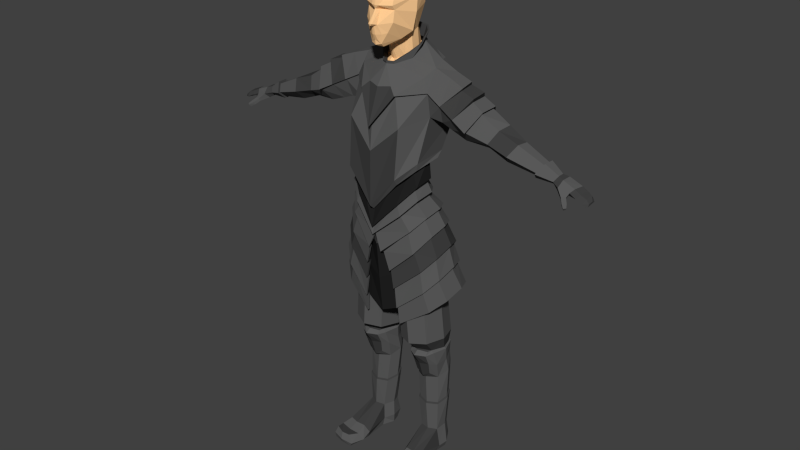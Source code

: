 # Source: Knight_Rig.blend  (saved by Blender 2.71.0; exported with 4.5.12 LTS)
import bpy
from mathutils import Matrix  # noqa: F401  (used for matrix-valued properties, if any)

bpy.ops.wm.read_factory_settings(use_empty=True)
scene = bpy.context.scene
scene.name = 'Scene'

# ---- collections
col_collection_1 = bpy.data.collections.new('Collection 1'); scene.collection.children.link(col_collection_1)

# ---- materials (node trees are filled in below, after node groups)
mat_armor_gray = bpy.data.materials.new('Armor_Gray')
mat_armor_gray.alpha_threshold = 0.0
mat_armor_gray.roughness = 0.5
mat_armor_gray.line_color = (0.0, 0.0, 0.0, 1.0)
mat_blackish = bpy.data.materials.new('Blackish')
mat_blackish.alpha_threshold = 0.0
mat_blackish.roughness = 0.5
mat_blackish.line_color = (0.0, 0.0, 0.0, 1.0)
mat_tan = bpy.data.materials.new('Tan')
mat_tan.alpha_threshold = 0.0
mat_tan.roughness = 0.5
mat_tan.line_color = (0.0, 0.0, 0.0, 1.0)
mat_dark_gray = bpy.data.materials.new('Dark_Gray')
mat_dark_gray.alpha_threshold = 0.0
mat_dark_gray.roughness = 0.5
mat_dark_gray.line_color = (0.0, 0.0, 0.0, 1.0)

# ---- material node trees
mat_armor_gray.use_nodes = True; mat_armor_gray.node_tree.nodes.clear()
_N = mat_armor_gray.node_tree.nodes; _L = mat_armor_gray.node_tree.links
n0 = _N.new('ShaderNodeOutputMaterial'); n0.name = 'Material Output'; n0.location = (300, 300)
n1 = _N.new('ShaderNodeBsdfDiffuse'); n1.name = 'Diffuse BSDF'; n1.location = (10, 300)
n1.inputs[0].default_value = (0.1025, 0.1025, 0.1025, 1.0)
_L.new(n1.outputs[0], n0.inputs[0])
n0.is_active_output = True
mat_blackish.use_nodes = True; mat_blackish.node_tree.nodes.clear()
_N = mat_blackish.node_tree.nodes; _L = mat_blackish.node_tree.links
n0 = _N.new('ShaderNodeOutputMaterial'); n0.name = 'Material Output'; n0.location = (300, 300)
n1 = _N.new('ShaderNodeBsdfDiffuse'); n1.name = 'Diffuse BSDF'; n1.location = (10, 300)
n1.inputs[0].default_value = (0.01599, 0.01599, 0.01599, 1.0)
_L.new(n1.outputs[0], n0.inputs[0])
n0.is_active_output = True
mat_tan.use_nodes = True; mat_tan.node_tree.nodes.clear()
_N = mat_tan.node_tree.nodes; _L = mat_tan.node_tree.links
n0 = _N.new('ShaderNodeOutputMaterial'); n0.name = 'Material Output'; n0.location = (300, 300)
n1 = _N.new('ShaderNodeBsdfDiffuse'); n1.name = 'Diffuse BSDF'; n1.location = (10, 300)
n1.inputs[0].default_value = (1.0, 0.6105, 0.2961, 1.0)
_L.new(n1.outputs[0], n0.inputs[0])
n0.is_active_output = True
mat_dark_gray.use_nodes = True; mat_dark_gray.node_tree.nodes.clear()
_N = mat_dark_gray.node_tree.nodes; _L = mat_dark_gray.node_tree.links
n0 = _N.new('ShaderNodeOutputMaterial'); n0.name = 'Material Output'; n0.location = (300, 300)
n1 = _N.new('ShaderNodeBsdfDiffuse'); n1.name = 'Diffuse BSDF'; n1.location = (10, 300)
n1.inputs[0].default_value = (0.05222, 0.05222, 0.05222, 1.0)
_L.new(n1.outputs[0], n0.inputs[0])
n0.is_active_output = True

# ---- world
world_world = bpy.data.worlds.new('World'); scene.world = world_world
world_world.color = (0.05088, 0.05088, 0.05088)
world_world.use_sun_shadow = False
world_world.sun_shadow_jitter_overblur = 0.0
world_world.cycles.sampling_method = 'MANUAL'
world_world.cycles.sample_map_resolution = 256

# ---- meshes
me_cube_001 = bpy.data.meshes.new('Cube.001')
me_cube_001.from_pydata([(-0.01159, -0.01842, 1.749), (-0.05866, 0.01916, 1.762), (-0.05866, 0.05355, 1.778), (-0.03634, 0.09214, 1.796), (-0.06041, -0.09686, 1.909), (-0.01976, -0.02974, 1.813), (-0.05866, 0.009592, 1.846), (-0.05866, 0.04399, 1.862), (-0.03634, 0.07181, 1.875), (-0.07647, 0.008337, 2.047), (-0.05407, -0.06904, 2.036), (-0.05902, -0.09866, 1.97), (-0.05964, -0.0876, 1.952), (-0.01997, -0.1016, 1.815), (-0.08328, -0.01322, 1.866), (-0.09382, -0.006123, 1.935), (-0.06782, 0.07438, 1.949), (-0.03512, 0.0003705, 1.756), (-0.03956, -0.0024, 1.834), (-0.05523, -0.04507, 1.838), (-0.02169, -0.1157, 1.828), (-0.04319, -0.1062, 1.87), (-0.02719, -0.1201, 1.865), (-0.01567, -0.1314, 1.901), (-0.007107, -0.1521, 1.906), (-0.003472, -0.1207, 1.955), (-0.01201, -0.1063, 1.953), (-0.01409, -0.124, 1.969), (-0.02342, -0.1025, 2.027), (-0.06118, 0.0695, 2.016), (-0.0456, 0.006272, 2.079), (-0.03789, -0.07404, 2.056), (-0.0919, 0.001875, 1.996), (-0.04086, 0.07572, 2.034), (-0.07299, 0.06808, 1.99), (-0.003155, -0.1514, 1.9), (-0.004704, -0.1359, 1.894), (-0.006257, -0.1319, 1.864), (-0.01116, -0.1235, 1.843), (-0.01953, -0.05632, 1.706), (-0.09328, 0.002345, 1.719), (-0.09328, 0.05604, 1.735), (-0.05832, 0.1163, 1.753), (-0.05641, -0.02699, 1.713), (-0.1065, -0.1332, 1.306), (-0.1883, 0.007752, 1.393), (-0.1257, 0.06143, 1.365), (-0.1544, -0.07183, 1.357), (-0.1133, -0.135, 1.53), (-0.1956, 0.09546, 1.54), (-0.1196, 0.1413, 1.611), (-0.1652, -0.01315, 1.554), (-0.1095, -0.1518, 1.331), (-0.1601, -0.0781, 1.386), (-0.1286, 0.09118, 1.392), (-0.1934, 0.02423, 1.421), (-0.07601, -0.1039, 1.636), (-0.1706, 0.1238, 1.661), (-0.08726, 0.1549, 1.707), (-0.1626, -0.02454, 1.648), (-0.327, -0.004648, 1.503), (-0.3292, 0.07421, 1.511), (-0.05148, 0.07533, 1.339), (-0.04889, 0.1709, 1.625), (-0.05293, 0.1062, 1.366), (-0.05203, 0.1585, 1.732), (-0.07819, -0.1144, 1.643), (-0.1718, 0.1317, 1.667), (-0.08945, 0.1575, 1.714), (-0.1658, -0.03174, 1.651), (-0.2178, 0.07767, 1.718), (-0.2298, 0.01963, 1.711), (-0.05407, 0.1638, 1.74), (-0.04927, -0.09903, 1.671), (-0.1351, 0.1135, 1.745), (-0.08677, 0.1237, 1.764), (-0.144, -0.02241, 1.705), (-0.1464, 0.08291, 1.747), (-0.1611, 0.02408, 1.733), (-0.04509, 0.1237, 1.791), (-0.02582, -0.05101, 1.738), (-0.06603, 0.004701, 1.754), (-0.06689, 0.04587, 1.777), (-0.06239, 0.08325, 1.804), (-0.04047, 0.1091, 1.811), (-0.02568, -0.05307, 1.744), (-0.06381, -0.007593, 1.779), (-0.08673, 0.0384, 1.808), (-0.07551, 0.09125, 1.842), (-0.04909, 0.1175, 1.852), (-0.02277, -0.04857, 1.748), (-0.0588, -0.005408, 1.78), (-0.08044, 0.03811, 1.808), (-0.06984, 0.08803, 1.84), (-0.04615, 0.1126, 1.849), (-0.01821, -0.03549, 1.73), (-0.04617, -0.002111, 1.755), (-0.06297, 0.0303, 1.777), (-0.05591, 0.07082, 1.802), (-0.04146, 0.09876, 1.809), (-0.364, 0.1035, 1.572), (-0.3885, 0.07084, 1.618), (-0.387, 0.001665, 1.615), (-0.3518, -0.04367, 1.549), (-0.3667, 0.1114, 1.577), (-0.3936, 0.07548, 1.627), (-0.3921, -0.0006312, 1.624), (-0.3533, -0.05501, 1.552), (-0.09159, -0.1162, 1.329), (-0.1571, -0.003412, 1.398), (-0.107, 0.03953, 1.376), (-0.1245, -0.0651, 1.366), (-0.04758, 0.05065, 1.356), (-0.0928, -0.1231, 1.209), (-0.1641, -0.0002685, 1.304), (-0.1095, 0.06386, 1.285), (-0.1584, -0.07826, 1.288), (-0.04486, 0.08859, 1.265), (-0.08358, -0.1077, 1.22), (-0.1423, -0.002932, 1.298), (-0.09737, 0.05178, 1.282), (-0.1376, -0.06947, 1.285), (-0.04409, 0.07288, 1.265), (-0.1073, -0.1181, 1.169), (-0.166, 0.004286, 1.246), (-0.121, 0.06819, 1.231), (-0.1613, -0.07342, 1.234), (-0.06777, 0.09283, 1.214), (-0.09247, -0.1032, 1.17), (-0.1419, 0.002976, 1.235), (-0.1041, 0.0584, 1.222), (-0.1379, -0.06442, 1.225), (-0.05924, 0.07977, 1.208), (-0.06911, -0.1021, 0.8374), (-0.217, 0.05243, 1.007), (-0.06445, 0.1766, 0.8904), (-0.2143, -0.02791, 0.9834), (-0.1715, -0.07058, 0.9291), (-0.1495, 0.1605, 0.9439), (-0.189, 0.1208, 0.9882), (-0.1973, 0.1252, 0.9976), (-0.1677, 0.1025, 1.079), (-0.174, 0.1083, 1.087), (-0.1396, 0.09333, 1.145), (-0.1452, 0.1045, 1.154), (-0.08506, 0.1277, 1.139), (-0.08863, 0.1213, 1.13), (-0.1285, 0.1461, 1.052), (-0.1265, 0.1389, 1.046), (-0.1544, 0.1673, 0.9517), (-0.1792, -0.07819, 0.9336), (-0.1487, -0.08128, 1.012), (-0.153, -0.09383, 1.01), (-0.128, -0.09165, 1.093), (-0.1395, -0.09699, 1.103), (-0.184, -0.04665, 1.158), (-0.1734, -0.04727, 1.148), (-0.2055, -0.04012, 1.083), (-0.196, -0.03915, 1.075), (-0.2247, -0.03284, 0.9913), (-0.03572, 0.14, 1.12), (-0.03694, 0.131, 1.11), (-0.05521, 0.1604, 1.008), (-0.05776, 0.1534, 0.9999), (-0.06436, 0.1843, 0.8958), (-0.2275, 0.05258, 1.016), (-0.1999, 0.03709, 1.094), (-0.2095, 0.03612, 1.102), (-0.1774, 0.02988, 1.158), (-0.1846, 0.03489, 1.169), (-0.07036, -0.1117, 0.8361), (-0.05503, -0.1082, 0.9141), (-0.05723, -0.1203, 0.9156), (-0.03552, -0.1279, 0.9979), (-0.02967, -0.1404, 1.001), (-0.07787, -0.09338, 0.7481), (-0.2316, 0.05509, 0.9164), (-0.07451, 0.1957, 0.8102), (-0.2265, -0.02614, 0.8913), (-0.1819, -0.06647, 0.8374), (-0.1616, 0.1744, 0.8599), (-0.2028, 0.1287, 0.9013), (-0.2114, 0.1326, 0.9104), (-0.1668, 0.1809, 0.8677), (-0.1898, -0.07486, 0.8413), (-0.2372, -0.03198, 0.8986), (-0.07461, 0.2033, 0.816), (-0.2425, 0.05446, 0.9253), (-0.07908, -0.1034, 0.7464), (-0.08349, -0.08123, 0.6707), (-0.2517, 0.07933, 0.8174), (-0.08362, 0.2035, 0.7221), (-0.2465, -0.00288, 0.7951), (-0.1971, -0.04732, 0.7474), (-0.1754, 0.1883, 0.7637), (-0.2208, 0.1487, 0.8025), (-0.2303, 0.1533, 0.8105), (-0.1812, 0.1954, 0.7707), (-0.2055, -0.05497, 0.7508), (-0.2579, -0.007732, 0.8015), (-0.08421, 0.2114, 0.7275), (-0.2634, 0.07967, 0.8252), (-0.08462, -0.09103, 0.6692), (-0.07683, -0.08816, 0.7531), (-0.07935, -0.09574, 0.7526), (-0.0685, -0.09299, 0.8417), (-0.06753, -0.1021, 0.8451), (-0.05443, -0.09815, 0.9217), (-0.05678, -0.1105, 0.9237), (-0.03284, -0.1196, 1.005), (-0.02814, -0.1337, 1.008), (-0.06119, 0.1663, 0.8974), (-0.033, 0.1258, 1.123), (-0.03369, 0.1207, 1.117), (-0.05196, 0.1501, 1.015), (-0.0545, 0.1431, 1.007), (-0.06111, 0.174, 0.9029), (-0.07141, 0.1859, 0.8182), (-0.07148, 0.1933, 0.8238), (-0.108, -0.07431, 0.7499), (-0.06624, -0.08012, 1.229), (-0.2241, -0.03132, 0.8004), (-0.1269, -0.04536, 1.235), (-0.2425, 0.09687, 0.8434), (-0.1269, 0.008613, 1.246), (-0.108, 0.1666, 0.8326), (-0.06624, 0.04797, 1.243), (-0.08018, -0.09075, 1.069), (-0.09411, -0.08344, 0.9097), (-0.1654, -0.04925, 1.092), (-0.2028, -0.03382, 0.9525), (-0.1654, 0.04077, 1.112), (-0.1998, 0.07266, 0.9776), (-0.08018, 0.09689, 1.106), (-0.09411, 0.1389, 0.9694), (0.08679, 0.1236, 1.011), (0.02328, 0.09298, 0.9845), (-0.003022, 0.01914, 0.9735), (0.02328, -0.05471, 0.9845), (0.08679, -0.08529, 1.011), (0.1503, -0.05471, 1.038), (0.1766, 0.01914, 1.049), (0.1503, 0.09298, 1.038), (0.1293, 0.1404, 0.5249), (0.08097, 0.1167, 0.5261), (0.06096, 0.05979, 0.5295), (0.08097, 0.002835, 0.5331), (0.1293, -0.02074, 0.5347), (0.1776, 0.002863, 0.5335), (0.1976, 0.05983, 0.5301), (0.1776, 0.1168, 0.5265), (0.1199, 0.1547, 0.5737), (0.1851, 0.1209, 0.582), (0.2121, 0.03937, 0.5881), (0.1851, -0.04218, 0.5883), (0.1199, -0.07597, 0.5826), (0.0547, -0.04221, 0.5742), (0.02769, 0.03933, 0.5682), (0.0547, 0.1209, 0.5679), (0.1293, 0.1464, 0.4395), (0.07755, 0.129, 0.4294), (0.05612, 0.08704, 0.4052), (0.07755, 0.04497, 0.3812), (0.1293, 0.02747, 0.3713), (0.181, 0.04479, 0.3815), (0.2024, 0.08679, 0.4056), (0.181, 0.1289, 0.4297), (0.1909, 0.02383, 0.4575), (0.2, 0.07331, 0.4679), (0.05854, 0.07341, 0.4674), (0.1793, 0.1228, 0.4781), (0.1293, 0.1434, 0.4822), (0.06761, 0.0239, 0.4571), (0.07926, 0.1229, 0.4777), (0.08975, -0.02625, 0.514), (0.1293, -0.05209, 0.5189), (0.1687, -0.02618, 0.5142), (0.09653, 0.01021, 0.4106), (0.1293, 0.00597, 0.3901), (0.1621, 0.01013, 0.4106), (0.17, -0.007704, 0.468), (0.08871, -0.004093, 0.467), (0.1293, -0.01637, 0.4616), (0.1721, 0.1217, 0.1164), (0.1872, 0.08952, 0.121), (0.1815, 0.0429, 0.1137), (0.1458, 0.02405, 0.1155), (0.1067, 0.03396, 0.1134), (0.08599, 0.07593, 0.1169), (0.09731, 0.1128, 0.1162), (0.133, 0.1318, 0.116), (0.133, 0.1318, 0.007212), (0.09731, 0.1128, 0.007398), (0.08599, 0.07593, 0.008105), (0.09815, 0.01395, 0.01919), (0.1474, 0.01076, -0.003713), (0.1831, 0.0296, 0.003407), (0.1917, 0.08854, 0.00847), (0.1721, 0.1217, 0.007656), (0.1389, 0.08223, -0.002926), (0.1594, -0.0904, 0.06524), (0.1206, -0.08657, 0.06358), (0.1954, -0.08108, 0.06677), (0.1575, -0.07382, -0.003022), (0.1104, -0.071, -0.001243), (0.2026, -0.06005, -0.001095), (0.1641, -0.1292, 0.04602), (0.118, -0.128, 0.04403), (0.2141, -0.1186, 0.04769), (0.1627, -0.1179, 0.006331), (0.1063, -0.1189, 0.007544), (0.2178, -0.1056, 0.007645), (0.1724, -0.17, 0.05051), (0.1384, -0.1667, 0.04961), (0.207, -0.1581, 0.05736), (0.1696, -0.1761, 0.003646), (0.1229, -0.1758, 0.003466), (0.215, -0.1648, 0.003569), (0.09243, 0.1277, 0.04526), (0.2012, 0.08684, 0.0339), (0.1947, 0.04516, 0.03122), (0.08077, 0.07192, 0.0493), (0.1311, 0.1477, 0.05416), (0.1702, 0.1377, 0.04056), (0.1032, 0.03077, 0.04267), (0.2105, -0.0676, 0.01838), (0.09852, -0.07645, 0.03185), (0.2257, -0.1176, 0.02407), (0.09454, -0.1208, 0.01884), (0.1671, -0.1838, 0.0244), (0.2163, -0.17, 0.02752), (0.1125, -0.1795, 0.02133), (0.183, 0.1234, 0.5272), (0.1865, 0.002493, 0.5222), (0.2053, 0.06428, 0.5249), (0.07549, 0.1236, 0.5254), (0.05323, 0.06452, 0.5233), (0.1293, 0.148, 0.5267), (0.0714, 0.00349, 0.5182), (0.2002, 0.08861, 0.2635), (0.1803, 0.129, 0.2741), (0.1379, 0.0207, 0.2419), (0.0655, 0.08135, 0.2611), (0.1854, 0.04039, 0.2464), (0.08332, 0.1243, 0.2738), (0.08843, 0.03562, 0.2461), (0.1309, 0.144, 0.2792), (0.131, 0.1395, 0.2847), (0.1953, 0.08813, 0.2694), (0.1768, 0.1256, 0.2798), (0.1372, 0.02566, 0.2489), (0.07026, 0.08172, 0.2672), (0.1814, 0.04377, 0.2533), (0.08688, 0.1214, 0.2795), (0.0914, 0.03956, 0.253), (0.1691, -0.01529, 0.5309), (0.08938, -0.01534, 0.5307), (0.1293, -0.02972, 0.5339), (-0.2295, 0.07644, 1.539), (-0.2605, 0.07644, 1.526), (-0.2368, 0.1249, 1.637), (-0.3017, 0.1182, 1.607), (-0.2995, 0.1103, 1.602), (-0.2351, 0.117, 1.631), (-0.2908, -0.04726, 1.585), (-0.2283, -0.0395, 1.618), (-0.2257, -0.03228, 1.615), (-0.2888, -0.04002, 1.582), (-0.3452, 0.006376, 1.662), (-0.2919, 0.01328, 1.688), (-0.3423, 0.07646, 1.667), (-0.2844, 0.07734, 1.694), (-0.2623, -0.007139, 1.528), (-0.2189, -0.006652, 1.545), (-0.2895, 0.01218, 1.679), (-0.2843, 0.07684, 1.684), (-0.3443, 0.005341, 1.65), (-0.3434, 0.0761, 1.653), (-0.6907, 0.01005, 1.441), (-0.7034, 0.02641, 1.461), (-0.7039, 0.05137, 1.462), (-0.6951, 0.06316, 1.449), (-0.6861, 0.05259, 1.431), (-0.6852, 0.02413, 1.428), (-0.4991, 0.01036, 1.462), (-0.4918, 0.06507, 1.461), (-0.5242, 0.08225, 1.507), (-0.5459, 0.0559, 1.536), (-0.5409, 0.00856, 1.538), (-0.5157, -0.02499, 1.496), (-0.4314, -0.02212, 1.521), (-0.4568, 0.01058, 1.569), (-0.465, 0.06737, 1.576), (-0.4402, 0.08404, 1.538), (-0.4142, 0.06291, 1.492), (-0.4182, 0.01281, 1.493), (-0.7199, -0.005388, 1.433), (-0.7251, 0.01855, 1.455), (-0.7275, 0.05804, 1.456), (-0.7136, 0.07178, 1.437), (-0.7043, 0.06143, 1.421), (-0.7069, 0.0122, 1.416), (-0.7637, 0.00178, 1.423), (-0.7751, 0.01668, 1.436), (-0.7834, 0.05446, 1.437), (-0.7796, 0.06707, 1.428), (-0.7662, 0.05535, 1.409), (-0.7553, 0.01242, 1.408), (-0.743, -0.01917, 1.409), (-0.7391, -0.01302, 1.399), (-0.7596, -0.01204, 1.411), (-0.7565, -0.007979, 1.401), (-0.772, -0.04845, 1.385), (-0.769, -0.04096, 1.375), (-0.7813, -0.04155, 1.387), (-0.7779, -0.03776, 1.379), (-0.7577, -0.03566, 1.395), (-0.7735, -0.02816, 1.397), (-0.7702, -0.02256, 1.388), (-0.7531, -0.02806, 1.385), (-0.787, 0.01021, 1.407), (-0.7966, 0.05624, 1.406), (-0.7923, -0.003918, 1.411), (-0.8022, 0.0129, 1.423), (-0.8055, 0.06193, 1.417), (-0.8081, 0.05069, 1.425), (-0.8138, 0.008237, 1.398), (-0.8187, 0.04952, 1.4), (-0.8171, -0.008859, 1.399), (-0.8257, 0.01217, 1.414), (-0.8265, 0.05357, 1.408), (-0.8268, 0.04404, 1.418), (-0.8326, 0.008631, 1.39), (-0.8344, 0.02751, 1.391), (-0.8389, 0.004058, 1.393), (-0.8389, 0.00824, 1.402), (-0.8388, 0.0439, 1.399), (-0.8394, 0.03042, 1.405), (-0.63, -0.002098, 1.46), (-0.6491, 0.05294, 1.487), (-0.6471, 0.02022, 1.487), (-0.6207, 0.01936, 1.44), (-0.6358, 0.06978, 1.469), (-0.6187, 0.05692, 1.441), (-0.6287, -0.01386, 1.46), (-0.6536, 0.0582, 1.496), (-0.651, 0.01535, 1.496), (-0.6166, 0.01416, 1.434), (-0.6363, 0.08021, 1.472), (-0.614, 0.06334, 1.436), (0.0, 0.1028, 1.801), (0.0, -0.0193, 1.744), (0.01159, -0.01842, 1.749), (0.05866, 0.01916, 1.762), (0.05866, 0.05355, 1.778), (0.03634, 0.09214, 1.796), (0.0, 0.08244, 1.88), (0.06041, -0.09686, 1.909), (0.0, -0.0401, 1.812), (0.01976, -0.02974, 1.813), (0.05866, 0.009592, 1.846), (0.05866, 0.04399, 1.862), (0.03634, 0.07181, 1.875), (0.0, 0.1054, 1.949), (0.07647, 0.008337, 2.047), (0.05407, -0.06904, 2.036), (0.05902, -0.09866, 1.97), (0.05964, -0.0876, 1.952), (0.0, -0.1069, 1.815), (0.01997, -0.1016, 1.815), (0.08328, -0.01322, 1.866), (0.09382, -0.006123, 1.935), (0.06782, 0.07438, 1.949), (0.03512, 0.0003705, 1.756), (0.03956, -0.0024, 1.834), (0.05523, -0.04507, 1.838), (0.0, -0.1224, 1.823), (0.02169, -0.1157, 1.828), (0.04319, -0.1062, 1.87), (0.02719, -0.1201, 1.865), (0.01567, -0.1314, 1.901), (0.0, -0.1525, 1.907), (0.007107, -0.1521, 1.906), (0.0, -0.123, 1.955), (0.003472, -0.1207, 1.955), (0.01201, -0.1063, 1.953), (0.0, -0.1263, 1.969), (0.01409, -0.124, 1.969), (0.0, -0.1049, 2.027), (0.02342, -0.1025, 2.027), (0.06118, 0.0695, 2.016), (0.0, 0.087, 2.044), (0.0, -0.08239, 2.067), (0.0, 0.01457, 2.096), (0.0456, 0.006272, 2.079), (0.03789, -0.07404, 2.056), (0.0919, 0.001875, 1.996), (0.04086, 0.07572, 2.034), (0.07299, 0.06808, 1.99), (0.003155, -0.1514, 1.9), (0.0, -0.1516, 1.899), (0.004704, -0.1359, 1.894), (0.0, -0.136, 1.893), (0.006257, -0.1319, 1.864), (0.0, -0.1323, 1.863), (0.0, -0.1244, 1.842), (0.01116, -0.1235, 1.843), (0.0, 0.1329, 1.758), (0.0, -0.05769, 1.701), (0.01953, -0.05632, 1.706), (0.09328, 0.002345, 1.719), (0.09328, 0.05604, 1.735), (0.05832, 0.1163, 1.753), (0.05641, -0.02699, 1.713), (0.1065, -0.1332, 1.306), (0.1883, 0.007752, 1.393), (0.1257, 0.06143, 1.365), (0.0, -0.1427, 1.18), (0.1544, -0.07183, 1.357), (0.0, 0.07808, 1.329), (0.1133, -0.135, 1.53), (0.1956, 0.09546, 1.54), (0.1196, 0.1413, 1.611), (0.0, -0.1598, 1.424), (0.1652, -0.01315, 1.554), (0.0, 0.1703, 1.633), (0.1095, -0.1518, 1.331), (0.1601, -0.0781, 1.386), (0.1286, 0.09118, 1.392), (0.0, 0.1101, 1.356), (0.1934, 0.02423, 1.421), (0.0, -0.1636, 1.199), (0.07601, -0.1039, 1.636), (0.1706, 0.1238, 1.661), (0.08726, 0.1549, 1.707), (0.0, -0.149, 1.521), (0.1626, -0.02454, 1.648), (0.0, 0.1584, 1.737), (0.327, -0.004648, 1.503), (0.3292, 0.07421, 1.511), (0.05148, 0.07533, 1.339), (0.04889, 0.1709, 1.625), (0.05293, 0.1062, 1.366), (0.05203, 0.1585, 1.732), (0.07819, -0.1144, 1.643), (0.1718, 0.1317, 1.667), (0.08945, 0.1575, 1.714), (0.0, -0.1678, 1.521), (0.1658, -0.03174, 1.651), (0.0, 0.1622, 1.749), (0.2178, 0.07767, 1.718), (0.2298, 0.01963, 1.711), (0.05407, 0.1638, 1.74), (0.04927, -0.09903, 1.671), (0.1351, 0.1135, 1.745), (0.08677, 0.1237, 1.764), (0.0, -0.1148, 1.664), (0.144, -0.02241, 1.705), (0.0, 0.1248, 1.799), (0.1464, 0.08291, 1.747), (0.1611, 0.02408, 1.733), (0.04509, 0.1237, 1.791), (0.0, -0.06323, 1.738), (0.02582, -0.05101, 1.738), (0.06603, 0.004701, 1.754), (0.06689, 0.04587, 1.777), (0.06239, 0.08325, 1.804), (0.04047, 0.1091, 1.811), (0.0, 0.1103, 1.817), (0.0, -0.06581, 1.745), (0.02568, -0.05307, 1.744), (0.06381, -0.007593, 1.779), (0.08673, 0.0384, 1.808), (0.07551, 0.09125, 1.842), (0.04909, 0.1175, 1.852), (0.0, 0.1232, 1.854), (0.0, -0.06049, 1.749), (0.02277, -0.04857, 1.748), (0.0588, -0.005408, 1.78), (0.08044, 0.03811, 1.808), (0.06984, 0.08803, 1.84), (0.04615, 0.1126, 1.849), (0.0, 0.1182, 1.851), (0.0, -0.04467, 1.73), (0.01821, -0.03549, 1.73), (0.04617, -0.002111, 1.755), (0.06297, 0.0303, 1.777), (0.05591, 0.07082, 1.802), (0.04146, 0.09876, 1.809), (0.0, 0.104, 1.811), (0.364, 0.1035, 1.572), (0.3885, 0.07084, 1.618), (0.387, 0.001665, 1.615), (0.3518, -0.04367, 1.549), (0.3667, 0.1114, 1.577), (0.3936, 0.07548, 1.627), (0.3921, -0.0006312, 1.624), (0.3533, -0.05501, 1.552), (0.09159, -0.1162, 1.329), (0.1571, -0.003412, 1.398), (0.107, 0.03953, 1.376), (0.0, -0.1238, 1.228), (0.1245, -0.0651, 1.366), (0.0, 0.05285, 1.348), (0.04758, 0.05065, 1.356), (0.0928, -0.1231, 1.209), (0.1641, -0.0002685, 1.304), (0.1095, 0.06386, 1.285), (0.0, -0.1552, 1.104), (0.1584, -0.07826, 1.288), (0.0, 0.103, 1.253), (0.04486, 0.08859, 1.265), (0.08358, -0.1077, 1.22), (0.1423, -0.002932, 1.298), (0.09737, 0.05178, 1.282), (0.0, -0.139, 1.107), (0.1376, -0.06947, 1.285), (0.0, 0.08417, 1.259), (0.04409, 0.07288, 1.265), (0.1073, -0.1181, 1.169), (0.166, 0.004286, 1.246), (0.121, 0.06819, 1.231), (0.0, -0.1525, 1.072), (0.1613, -0.07342, 1.234), (0.0, 0.1072, 1.208), (0.06777, 0.09283, 1.214), (0.09247, -0.1032, 1.17), (0.1419, 0.002976, 1.235), (0.1041, 0.0584, 1.222), (0.0, -0.1349, 1.075), (0.1379, -0.06442, 1.225), (0.0, 0.0913, 1.206), (0.05924, 0.07977, 1.208), (0.06911, -0.1021, 0.8374), (0.217, 0.05243, 1.007), (0.06445, 0.1766, 0.8904), (0.2143, -0.02791, 0.9834), (0.1715, -0.07058, 0.9291), (0.1495, 0.1605, 0.9439), (0.189, 0.1208, 0.9882), (0.1973, 0.1252, 0.9976), (0.1677, 0.1025, 1.079), (0.174, 0.1083, 1.087), (0.1396, 0.09333, 1.145), (0.1452, 0.1045, 1.154), (0.08506, 0.1277, 1.139), (0.08863, 0.1213, 1.13), (0.1285, 0.1461, 1.052), (0.1265, 0.1389, 1.046), (0.1544, 0.1673, 0.9517), (0.1792, -0.07819, 0.9336), (0.1487, -0.08128, 1.012), (0.153, -0.09383, 1.01), (0.128, -0.09165, 1.093), (0.1395, -0.09699, 1.103), (0.184, -0.04665, 1.158), (0.1734, -0.04727, 1.148), (0.2055, -0.04012, 1.083), (0.196, -0.03915, 1.075), (0.2247, -0.03284, 0.9913), (0.03572, 0.14, 1.12), (0.03694, 0.131, 1.11), (0.05521, 0.1604, 1.008), (0.05776, 0.1534, 0.9999), (0.06436, 0.1843, 0.8958), (0.2275, 0.05258, 1.016), (0.1999, 0.03709, 1.094), (0.2095, 0.03612, 1.102), (0.1774, 0.02988, 1.158), (0.1846, 0.03489, 1.169), (0.07036, -0.1117, 0.8361), (0.05503, -0.1082, 0.9141), (0.05723, -0.1203, 0.9156), (0.03552, -0.1279, 0.9979), (0.02967, -0.1404, 1.001), (0.07787, -0.09338, 0.7481), (0.2316, 0.05509, 0.9164), (0.07451, 0.1957, 0.8102), (0.2265, -0.02614, 0.8913), (0.1819, -0.06647, 0.8374), (0.1616, 0.1744, 0.8599), (0.2028, 0.1287, 0.9013), (0.2114, 0.1326, 0.9104), (0.1668, 0.1809, 0.8677), (0.1898, -0.07486, 0.8413), (0.2372, -0.03198, 0.8986), (0.07461, 0.2033, 0.816), (0.2425, 0.05446, 0.9253), (0.07908, -0.1034, 0.7464), (0.08349, -0.08123, 0.6707), (0.2517, 0.07933, 0.8174), (0.08362, 0.2035, 0.7221), (0.2465, -0.00288, 0.7951), (0.1971, -0.04732, 0.7474), (0.1754, 0.1883, 0.7637), (0.2208, 0.1487, 0.8025), (0.2303, 0.1533, 0.8105), (0.1812, 0.1954, 0.7707), (0.2055, -0.05497, 0.7508), (0.2579, -0.007732, 0.8015), (0.08421, 0.2114, 0.7275), (0.2634, 0.07967, 0.8252), (0.08462, -0.09103, 0.6692), (0.07683, -0.08816, 0.7531), (0.07935, -0.09574, 0.7526), (0.0685, -0.09299, 0.8417), (0.06753, -0.1021, 0.8451), (0.05443, -0.09815, 0.9217), (0.05678, -0.1105, 0.9237), (0.03284, -0.1196, 1.005), (0.02814, -0.1337, 1.008), (0.0, -0.1253, 1.073), (0.06119, 0.1663, 0.8974), (0.033, 0.1258, 1.123), (0.03369, 0.1207, 1.117), (0.05196, 0.1501, 1.015), (0.0545, 0.1431, 1.007), (0.06111, 0.174, 0.9029), (0.07141, 0.1859, 0.8182), (0.07148, 0.1933, 0.8238), (0.0, 0.08333, 1.2), (0.0, 0.2035, 0.7916), (0.0, 0.07444, 1.213), (0.0, -0.09585, 0.7067), (0.0, -0.1178, 1.18), (0.108, -0.07431, 0.7499), (0.06624, -0.08012, 1.229), (0.2241, -0.03132, 0.8004), (0.1269, -0.04536, 1.235), (0.2425, 0.09687, 0.8434), (0.1269, 0.008613, 1.246), (0.108, 0.1666, 0.8326), (0.06624, 0.04797, 1.243), (0.0, 0.1758, 0.9319), (0.0, 0.1311, 1.072), (0.0, -0.1284, 1.022), (0.0, -0.1137, 0.8646), (0.08018, -0.09075, 1.069), (0.09411, -0.08344, 0.9097), (0.1654, -0.04925, 1.092), (0.2028, -0.03382, 0.9525), (0.1654, 0.04077, 1.112), (0.1998, 0.07266, 0.9776), (0.08018, 0.09689, 1.106), (0.09411, 0.1389, 0.9694), (-0.08679, 0.1236, 1.011), (-0.02328, 0.09298, 0.9845), (0.003022, 0.01914, 0.9735), (-0.02328, -0.05471, 0.9845), (-0.08679, -0.08529, 1.011), (-0.1503, -0.05471, 1.038), (-0.1766, 0.01914, 1.049), (-0.1503, 0.09298, 1.038), (-0.1293, 0.1404, 0.5249), (-0.08097, 0.1167, 0.5261), (-0.06096, 0.05979, 0.5295), (-0.08097, 0.002835, 0.5331), (-0.1293, -0.02074, 0.5347), (-0.1776, 0.002863, 0.5335), (-0.1976, 0.05983, 0.5301), (-0.1776, 0.1168, 0.5265), (-0.1199, 0.1547, 0.5737), (-0.1851, 0.1209, 0.582), (-0.2121, 0.03937, 0.5881), (-0.1851, -0.04218, 0.5883), (-0.1199, -0.07597, 0.5826), (-0.0547, -0.04221, 0.5742), (-0.02769, 0.03933, 0.5682), (-0.0547, 0.1209, 0.5679), (-0.1293, 0.1464, 0.4395), (-0.07755, 0.129, 0.4294), (-0.05612, 0.08704, 0.4052), (-0.07755, 0.04497, 0.3812), (-0.1293, 0.02747, 0.3713), (-0.181, 0.04479, 0.3815), (-0.2024, 0.08679, 0.4056), (-0.181, 0.1289, 0.4297), (-0.1909, 0.02383, 0.4575), (-0.2, 0.07331, 0.4679), (-0.05854, 0.07341, 0.4674), (-0.1793, 0.1228, 0.4781), (-0.1293, 0.1434, 0.4822), (-0.06761, 0.0239, 0.4571), (-0.07926, 0.1229, 0.4777), (-0.08975, -0.02625, 0.514), (-0.1293, -0.05209, 0.5189), (-0.1687, -0.02618, 0.5142), (-0.09653, 0.01021, 0.4106), (-0.1293, 0.00597, 0.3901), (-0.1621, 0.01013, 0.4106), (-0.17, -0.007704, 0.468), (-0.08871, -0.004093, 0.467), (-0.1293, -0.01637, 0.4616), (-0.1721, 0.1217, 0.1164), (-0.1872, 0.08952, 0.121), (-0.1815, 0.0429, 0.1137), (-0.1458, 0.02405, 0.1155), (-0.1067, 0.03396, 0.1134), (-0.08599, 0.07593, 0.1169), (-0.09731, 0.1128, 0.1162), (-0.133, 0.1318, 0.116), (-0.133, 0.1318, 0.007212), (-0.09731, 0.1128, 0.007398), (-0.08599, 0.07593, 0.008105), (-0.09815, 0.01395, 0.01919), (-0.1474, 0.01076, -0.003713), (-0.1831, 0.0296, 0.003407), (-0.1917, 0.08854, 0.00847), (-0.1721, 0.1217, 0.007656), (-0.1389, 0.08223, -0.002926), (-0.1594, -0.0904, 0.06524), (-0.1206, -0.08657, 0.06358), (-0.1954, -0.08108, 0.06677), (-0.1575, -0.07382, -0.003022), (-0.1104, -0.071, -0.001243), (-0.2026, -0.06005, -0.001095), (-0.1641, -0.1292, 0.04602), (-0.118, -0.128, 0.04403), (-0.2141, -0.1186, 0.04769), (-0.1627, -0.1179, 0.006331), (-0.1063, -0.1189, 0.007544), (-0.2178, -0.1056, 0.007645), (-0.1724, -0.17, 0.05051), (-0.1384, -0.1667, 0.04961), (-0.207, -0.1581, 0.05736), (-0.1696, -0.1761, 0.003646), (-0.1229, -0.1758, 0.003466), (-0.215, -0.1648, 0.003569), (-0.09243, 0.1277, 0.04526), (-0.2012, 0.08684, 0.0339), (-0.1947, 0.04516, 0.03122), (-0.08077, 0.07192, 0.0493), (-0.1311, 0.1477, 0.05416), (-0.1702, 0.1377, 0.04056), (-0.1032, 0.03077, 0.04267), (-0.2105, -0.0676, 0.01838), (-0.09852, -0.07645, 0.03185), (-0.2257, -0.1176, 0.02407), (-0.09454, -0.1208, 0.01884), (-0.1671, -0.1838, 0.0244), (-0.2163, -0.17, 0.02752), (-0.1125, -0.1795, 0.02133), (-0.183, 0.1234, 0.5272), (-0.1865, 0.002493, 0.5222), (-0.2053, 0.06428, 0.5249), (-0.07549, 0.1236, 0.5254), (-0.05323, 0.06452, 0.5233), (-0.1293, 0.148, 0.5267), (-0.0714, 0.00349, 0.5182), (-0.2002, 0.08861, 0.2635), (-0.1803, 0.129, 0.2741), (-0.1379, 0.0207, 0.2419), (-0.0655, 0.08135, 0.2611), (-0.1854, 0.04039, 0.2464), (-0.08332, 0.1243, 0.2738), (-0.08843, 0.03562, 0.2461), (-0.1309, 0.144, 0.2792), (-0.131, 0.1395, 0.2847), (-0.1953, 0.08813, 0.2694), (-0.1768, 0.1256, 0.2798), (-0.1372, 0.02566, 0.2489), (-0.07026, 0.08172, 0.2672), (-0.1814, 0.04377, 0.2533), (-0.08688, 0.1214, 0.2795), (-0.0914, 0.03956, 0.253), (-0.1691, -0.01529, 0.5309), (-0.08938, -0.01534, 0.5307), (-0.1293, -0.02972, 0.5339), (0.2295, 0.07644, 1.539), (0.2605, 0.07644, 1.526), (0.2368, 0.1249, 1.637), (0.3017, 0.1182, 1.607), (0.2995, 0.1103, 1.602), (0.2351, 0.117, 1.631), (0.2908, -0.04726, 1.585), (0.2283, -0.0395, 1.618), (0.2257, -0.03228, 1.615), (0.2888, -0.04002, 1.582), (0.3452, 0.006376, 1.662), (0.2919, 0.01328, 1.688), (0.3423, 0.07646, 1.667), (0.2844, 0.07734, 1.694), (0.2623, -0.007139, 1.528), (0.2189, -0.006652, 1.545), (0.2895, 0.01218, 1.679), (0.2843, 0.07684, 1.684), (0.3443, 0.005341, 1.65), (0.3434, 0.0761, 1.653), (0.6907, 0.01005, 1.441), (0.7034, 0.02641, 1.461), (0.7039, 0.05137, 1.462), (0.6951, 0.06316, 1.449), (0.6861, 0.05259, 1.431), (0.6852, 0.02413, 1.428), (0.4991, 0.01036, 1.462), (0.4918, 0.06507, 1.461), (0.5242, 0.08225, 1.507), (0.5459, 0.0559, 1.536), (0.5409, 0.00856, 1.538), (0.5157, -0.02499, 1.496), (0.4314, -0.02212, 1.521), (0.4568, 0.01058, 1.569), (0.465, 0.06737, 1.576), (0.4402, 0.08404, 1.538), (0.4142, 0.06291, 1.492), (0.4182, 0.01281, 1.493), (0.7199, -0.005388, 1.433), (0.7251, 0.01855, 1.455), (0.7275, 0.05804, 1.456), (0.7136, 0.07178, 1.437), (0.7043, 0.06143, 1.421), (0.7069, 0.0122, 1.416), (0.7637, 0.00178, 1.423), (0.7751, 0.01668, 1.436), (0.7834, 0.05446, 1.437), (0.7796, 0.06707, 1.428), (0.7662, 0.05535, 1.409), (0.7553, 0.01242, 1.408), (0.743, -0.01917, 1.409), (0.7391, -0.01302, 1.399), (0.7596, -0.01204, 1.411), (0.7565, -0.007979, 1.401), (0.772, -0.04845, 1.385), (0.769, -0.04096, 1.375), (0.7813, -0.04155, 1.387), (0.7779, -0.03776, 1.379), (0.7577, -0.03566, 1.395), (0.7735, -0.02816, 1.397), (0.7702, -0.02256, 1.388), (0.7531, -0.02806, 1.385), (0.787, 0.01021, 1.407), (0.7966, 0.05624, 1.406), (0.7923, -0.003918, 1.411), (0.8022, 0.0129, 1.423), (0.8055, 0.06193, 1.417), (0.8081, 0.05069, 1.425), (0.8138, 0.008237, 1.398), (0.8187, 0.04952, 1.4), (0.8171, -0.008859, 1.399), (0.8257, 0.01217, 1.414), (0.8265, 0.05357, 1.408), (0.8268, 0.04404, 1.418), (0.8326, 0.008631, 1.39), (0.8344, 0.02751, 1.391), (0.8389, 0.004058, 1.393), (0.8389, 0.00824, 1.402), (0.8388, 0.0439, 1.399), (0.8394, 0.03042, 1.405), (0.63, -0.002098, 1.46), (0.6491, 0.05294, 1.487), (0.6471, 0.02022, 1.487), (0.6207, 0.01936, 1.44), (0.6358, 0.06978, 1.469), (0.6187, 0.05692, 1.441), (0.6287, -0.01386, 1.46), (0.6536, 0.0582, 1.496), (0.651, 0.01535, 1.496), (0.6166, 0.01416, 1.434), (0.6363, 0.08021, 1.472), (0.614, 0.06334, 1.436)], [], [(450, 3, 8, 456), (3, 2, 7, 8), (2, 1, 6, 7), (17, 0, 5, 18), (0, 451, 458, 5), (8, 16, 463, 456), (7, 15, 16, 8), (6, 14, 15, 7), (18, 19, 14, 6), (458, 468, 13, 5), (12, 15, 14, 4), (5, 13, 19, 18), (1, 17, 18, 6), (4, 14, 19, 21), (20, 21, 19, 13), (476, 20, 13, 468), (20, 476, 505, 38), (23, 4, 21, 22), (24, 481, 483, 25), (26, 23, 24, 25), (12, 4, 23, 26), (483, 486, 27, 25), (11, 12, 26, 25, 27), (486, 488, 28, 27), (10, 11, 27, 28), (29, 34, 32, 9), (9, 10, 31, 30), (33, 29, 9, 30), (28, 31, 10), (488, 492, 31, 28), (30, 31, 492, 493), (491, 33, 30, 493), (34, 16, 15, 32), (32, 15, 12, 11), (10, 9, 32, 11), (481, 24, 35, 500), (36, 35, 24, 23), (500, 35, 36, 502), (37, 22, 38), (37, 38, 505, 504), (20, 38, 22, 21), (502, 36, 37, 504), (22, 37, 36, 23), (1, 40, 43, 17), (450, 507, 42, 3), (3, 42, 41, 2), (2, 41, 40, 1), (17, 43, 39, 0), (0, 39, 508, 451), (52, 48, 51, 53), (64, 63, 525, 529), (55, 49, 50, 54), (531, 523, 48, 52), (53, 51, 49, 55), (47, 53, 55, 45), (517, 531, 52, 44), (45, 55, 54, 46), (62, 64, 529, 519), (44, 52, 53, 47), (48, 56, 59, 51), (63, 65, 537, 525), (49, 57, 58, 50), (523, 535, 56, 48), (50, 58, 65, 63), (46, 54, 64, 62), (54, 50, 63, 64), (58, 68, 72, 65), (364, 107, 103, 367), (362, 100, 104, 361), (56, 66, 69, 59), (65, 72, 549, 537), (57, 67, 68, 58), (535, 547, 66, 56), (68, 75, 79, 72), (69, 76, 78, 71), (70, 71, 78, 77), (67, 70, 77, 74), (66, 73, 76, 69), (72, 79, 558, 549), (67, 74, 75, 68), (547, 556, 73, 66), (73, 556, 562, 80), (76, 73, 80, 81), (78, 76, 81, 82), (83, 77, 78, 82), (75, 74, 77, 83), (558, 79, 84, 568), (79, 75, 83, 84), (84, 89, 575, 568), (83, 88, 89, 84), (82, 87, 88, 83), (81, 86, 87, 82), (80, 85, 86, 81), (562, 569, 85, 80), (89, 94, 582, 575), (88, 93, 94, 89), (87, 92, 93, 88), (86, 91, 92, 87), (85, 90, 91, 86), (569, 576, 90, 85), (94, 99, 589, 582), (93, 98, 99, 94), (92, 97, 98, 93), (91, 96, 97, 92), (90, 95, 96, 91), (576, 583, 95, 90), (103, 107, 106, 102), (101, 102, 106, 105), (100, 101, 105, 104), (370, 377, 376, 368), (370, 361, 377), (362, 359, 61, 100), (372, 367, 103, 60), (372, 60, 61, 359), (62, 112, 110, 46), (47, 111, 108, 44), (519, 603, 112, 62), (46, 110, 109, 45), (44, 108, 601, 517), (45, 109, 111, 47), (112, 117, 115, 110), (111, 116, 113, 108), (603, 610, 117, 112), (110, 115, 114, 109), (108, 113, 608, 601), (109, 114, 116, 111), (117, 122, 120, 115), (116, 121, 118, 113), (610, 617, 122, 117), (115, 120, 119, 114), (113, 118, 615, 608), (114, 119, 121, 116), (122, 127, 125, 120), (121, 126, 123, 118), (617, 624, 127, 122), (120, 125, 124, 119), (118, 123, 622, 615), (119, 124, 126, 121), (127, 132, 130, 125), (126, 131, 128, 123), (624, 631, 132, 127), (125, 130, 129, 124), (123, 128, 629, 622), (124, 129, 131, 126), (150, 159, 136, 137), (170, 150, 137, 133), (140, 149, 138, 139), (149, 164, 135, 138), (159, 165, 134, 136), (165, 140, 139, 134), (131, 129, 169, 155), (155, 169, 168, 156), (156, 168, 167, 157), (157, 167, 166, 158), (158, 166, 165, 159), (629, 128, 154, 174), (174, 154, 153, 173), (173, 153, 152, 172), (172, 152, 151, 171), (171, 151, 150, 170), (129, 130, 144, 169), (169, 144, 143, 168), (168, 143, 142, 167), (167, 142, 141, 166), (166, 141, 140, 165), (132, 631, 160, 145), (145, 160, 161, 146), (146, 161, 162, 147), (147, 162, 163, 148), (148, 163, 164, 149), (128, 131, 155, 154), (154, 155, 156, 153), (153, 156, 157, 152), (152, 157, 158, 151), (151, 158, 159, 150), (130, 132, 145, 144), (144, 145, 146, 143), (143, 146, 147, 142), (142, 147, 148, 141), (141, 148, 149, 140), (184, 185, 178, 179), (188, 184, 179, 175), (182, 183, 180, 181), (183, 186, 177, 180), (185, 187, 176, 178), (187, 182, 181, 176), (135, 186, 183, 138), (138, 183, 182, 139), (139, 182, 187, 134), (134, 187, 185, 136), (136, 185, 184, 137), (137, 184, 188, 133), (198, 199, 192, 193), (202, 198, 193, 189), (196, 197, 194, 195), (197, 200, 191, 194), (199, 201, 190, 192), (201, 196, 195, 190), (177, 200, 197, 180), (180, 197, 196, 181), (181, 196, 201, 176), (176, 201, 199, 178), (178, 199, 198, 179), (179, 198, 202, 175), (188, 175, 203, 204), (189, 203, 175, 202), (133, 188, 204, 205), (170, 133, 205, 206), (172, 171, 207, 208), (171, 170, 206, 207), (174, 173, 209, 210), (173, 172, 208, 209), (629, 174, 210, 711), (186, 135, 211, 218), (177, 186, 218, 217), (164, 163, 215, 216), (163, 162, 214, 215), (162, 161, 213, 214), (161, 160, 212, 213), (135, 164, 216, 211), (720, 212, 160, 631), (200, 177, 217, 191), (735, 724, 220, 227), (227, 220, 222, 229), (229, 222, 224, 231), (231, 224, 226, 233), (233, 226, 722, 734), (225, 234, 733, 721), (234, 233, 734, 733), (223, 232, 234, 225), (232, 231, 233, 234), (221, 230, 232, 223), (230, 229, 231, 232), (219, 228, 230, 221), (228, 227, 229, 230), (723, 736, 228, 219), (736, 735, 227, 228), (251, 252, 250, 243), (252, 253, 249, 250), (253, 254, 248, 249), (254, 255, 247, 248), (255, 256, 246, 247), (256, 257, 245, 246), (257, 258, 244, 245), (258, 251, 243, 244), (236, 235, 251, 258), (237, 236, 258, 257), (238, 237, 257, 256), (239, 238, 256, 255), (240, 239, 255, 254), (241, 240, 254, 253), (242, 241, 253, 252), (235, 242, 252, 251), (271, 270, 266, 259), (270, 268, 265, 266), (268, 267, 264, 265), (337, 332, 270, 271), (336, 335, 273, 269), (272, 269, 261, 262), (269, 273, 260, 261), (273, 271, 259, 260), (272, 281, 274, 338), (338, 336, 269, 272), (332, 334, 268, 270), (335, 337, 271, 273), (272, 262, 277, 281), (334, 333, 267, 268), (267, 333, 276, 280), (264, 267, 280, 279), (263, 264, 279, 278), (262, 263, 278, 277), (355, 357, 275, 276), (357, 356, 274, 275), (278, 279, 280, 282), (278, 282, 281, 277), (275, 274, 281, 282), (275, 282, 280, 276), (339, 343, 285, 284), (343, 341, 286, 285), (321, 318, 292, 293), (341, 345, 287, 286), (342, 344, 289, 288), (346, 340, 283, 290), (340, 339, 284, 283), (345, 342, 288, 287), (344, 346, 290, 289), (322, 323, 298, 291), (295, 296, 305, 303), (324, 294, 304, 326), (319, 320, 296, 297), (318, 322, 291, 292), (324, 321, 293, 294), (323, 319, 297, 298), (296, 295, 299, 297), (298, 297, 299, 291), (293, 292, 291, 299), (293, 299, 295, 294), (303, 305, 311, 309), (326, 304, 310, 328), (320, 285, 302, 325), (294, 295, 303, 304), (285, 286, 300, 302), (286, 287, 301, 300), (309, 311, 317, 315), (328, 310, 316, 331), (325, 302, 308, 327), (304, 303, 309, 310), (302, 300, 306, 308), (300, 301, 307, 306), (329, 331, 316, 315), (330, 329, 315, 317), (327, 308, 314, 330), (310, 309, 315, 316), (308, 306, 312, 314), (306, 307, 313, 312), (311, 327, 330, 317), (314, 312, 329, 330), (312, 313, 331, 329), (305, 325, 327, 311), (307, 328, 331, 313), (296, 320, 325, 305), (301, 326, 328, 307), (283, 284, 319, 323), (287, 288, 321, 324), (289, 290, 322, 318), (284, 285, 320, 319), (287, 324, 326, 301), (290, 283, 323, 322), (288, 289, 318, 321), (249, 248, 333, 334), (250, 249, 334, 332), (245, 244, 335, 336), (244, 243, 337, 335), (243, 250, 332, 337), (246, 245, 336, 338), (353, 347, 346, 344), (354, 351, 342, 345), (349, 348, 339, 340), (347, 349, 340, 346), (351, 353, 344, 342), (350, 354, 345, 341), (352, 350, 341, 343), (348, 352, 343, 339), (265, 264, 352, 348), (264, 263, 350, 352), (263, 262, 354, 350), (261, 260, 353, 351), (259, 266, 349, 347), (266, 265, 348, 349), (262, 261, 351, 354), (260, 259, 347, 353), (247, 246, 356, 357), (248, 247, 357, 355), (356, 246, 338, 274), (276, 333, 248, 355), (51, 373, 358, 49), (373, 372, 359, 358), (51, 59, 366, 373), (373, 366, 367, 372), (57, 49, 358, 363), (363, 358, 359, 362), (67, 360, 371, 70), (371, 360, 375), (70, 371, 369, 71), (371, 375, 374, 369), (57, 363, 360, 67), (363, 362, 361, 360), (69, 365, 366, 59), (365, 364, 367, 366), (71, 369, 365, 69), (369, 374, 365), (375, 370, 368, 374), (360, 361, 370, 375), (377, 105, 106, 376), (361, 104, 105, 377), (448, 449, 382, 381), (390, 391, 388, 389), (395, 390, 389, 384), (394, 395, 384, 385), (444, 446, 379, 378), (447, 444, 378, 383), (446, 445, 380, 379), (393, 394, 385, 386), (392, 393, 386, 387), (391, 392, 387, 388), (445, 448, 381, 380), (449, 447, 383, 382), (60, 103, 390, 395), (61, 60, 395, 394), (103, 102, 391, 390), (102, 101, 392, 391), (100, 61, 394, 393), (101, 100, 393, 392), (379, 380, 398, 397), (383, 378, 396, 401), (381, 382, 400, 399), (380, 381, 399, 398), (378, 379, 397, 396), (382, 383, 401, 400), (397, 398, 404, 403), (396, 402, 410, 408), (399, 400, 406, 405), (398, 399, 405, 404), (396, 397, 403, 402), (400, 401, 407, 406), (407, 402, 422, 420), (403, 404, 425, 423), (416, 417, 414, 412), (407, 401, 409, 411), (402, 407, 411, 410), (401, 396, 408, 409), (418, 419, 413, 415), (417, 418, 415, 414), (419, 416, 412, 413), (413, 412, 414, 415), (409, 408, 416, 419), (410, 411, 418, 417), (411, 409, 419, 418), (408, 410, 417, 416), (420, 422, 428, 426), (423, 425, 431, 429), (405, 406, 421, 424), (404, 405, 424, 425), (402, 403, 423, 422), (406, 407, 420, 421), (426, 428, 434, 432), (429, 431, 437, 435), (424, 421, 427, 430), (425, 424, 430, 431), (422, 423, 429, 428), (421, 420, 426, 427), (430, 427, 433, 436), (431, 430, 436, 437), (428, 429, 435, 434), (427, 426, 432, 433), (432, 434, 436, 433), (434, 435, 437, 436), (385, 384, 441, 443), (387, 386, 442, 439), (388, 387, 439, 440), (384, 389, 438, 441), (389, 388, 440, 438), (386, 385, 443, 442), (443, 441, 447, 449), (439, 442, 448, 445), (440, 439, 445, 446), (441, 438, 444, 447), (438, 440, 446, 444), (442, 443, 449, 448), (463, 16, 34, 29), (491, 463, 29, 33), (450, 456, 462, 455), (455, 462, 461, 454), (454, 461, 460, 453), (473, 474, 459, 452), (452, 459, 458, 451), (462, 456, 463, 472), (461, 462, 472, 471), (460, 461, 471, 470), (474, 460, 470, 475), (458, 459, 469, 468), (467, 457, 470, 471), (459, 474, 475, 469), (453, 460, 474, 473), (457, 478, 475, 470), (477, 469, 475, 478), (476, 468, 469, 477), (477, 506, 505, 476), (480, 479, 478, 457), (482, 484, 483, 481), (485, 484, 482, 480), (467, 485, 480, 457), (483, 484, 487, 486), (466, 487, 484, 485, 467), (486, 487, 489, 488), (465, 489, 487, 466), (490, 464, 496, 498), (464, 494, 495, 465), (497, 494, 464, 490), (489, 465, 495), (488, 489, 495, 492), (494, 493, 492, 495), (491, 493, 494, 497), (498, 496, 471, 472), (496, 466, 467, 471), (465, 466, 496, 464), (481, 500, 499, 482), (501, 480, 482, 499), (500, 502, 501, 499), (503, 506, 479), (503, 504, 505, 506), (477, 478, 479, 506), (502, 504, 503, 501), (479, 480, 501, 503), (453, 473, 513, 510), (450, 455, 512, 507), (455, 454, 511, 512), (454, 453, 510, 511), (473, 452, 509, 513), (452, 451, 508, 509), (526, 527, 524, 520), (542, 529, 525, 541), (530, 528, 522, 521), (531, 526, 520, 523), (527, 530, 521, 524), (518, 515, 530, 527), (517, 514, 526, 531), (515, 516, 528, 530), (540, 519, 529, 542), (514, 518, 527, 526), (520, 524, 536, 532), (541, 525, 537, 543), (521, 522, 534, 533), (523, 520, 532, 535), (522, 541, 543, 534), (516, 540, 542, 528), (528, 542, 541, 522), (534, 543, 552, 546), (376, 106, 107, 364), (874, 877, 593, 597), (872, 871, 594, 590), (532, 536, 548, 544), (543, 537, 549, 552), (533, 534, 546, 545), (535, 532, 544, 547), (546, 552, 561, 555), (548, 551, 560, 557), (550, 559, 560, 551), (545, 554, 559, 550), (544, 548, 557, 553), (552, 549, 558, 561), (545, 546, 555, 554), (547, 544, 553, 556), (553, 563, 562, 556), (557, 564, 563, 553), (560, 565, 564, 557), (566, 565, 560, 559), (555, 566, 559, 554), (558, 568, 567, 561), (561, 567, 566, 555), (567, 568, 575, 574), (566, 567, 574, 573), (565, 566, 573, 572), (564, 565, 572, 571), (563, 564, 571, 570), (562, 563, 570, 569), (574, 575, 582, 581), (573, 574, 581, 580), (572, 573, 580, 579), (571, 572, 579, 578), (570, 571, 578, 577), (569, 570, 577, 576), (581, 582, 589, 588), (580, 581, 588, 587), (579, 580, 587, 586), (578, 579, 586, 585), (577, 578, 585, 584), (576, 577, 584, 583), (593, 592, 596, 597), (591, 595, 596, 592), (590, 594, 595, 591), (880, 878, 886, 887), (880, 887, 871), (872, 590, 539, 869), (882, 538, 593, 877), (882, 869, 539, 538), (540, 516, 600, 604), (518, 514, 598, 602), (519, 540, 604, 603), (516, 515, 599, 600), (514, 517, 601, 598), (515, 518, 602, 599), (604, 600, 607, 611), (602, 598, 605, 609), (603, 604, 611, 610), (600, 599, 606, 607), (598, 601, 608, 605), (599, 602, 609, 606), (611, 607, 614, 618), (609, 605, 612, 616), (610, 611, 618, 617), (607, 606, 613, 614), (605, 608, 615, 612), (606, 609, 616, 613), (618, 614, 621, 625), (616, 612, 619, 623), (617, 618, 625, 624), (614, 613, 620, 621), (612, 615, 622, 619), (613, 616, 623, 620), (625, 621, 628, 632), (623, 619, 626, 630), (624, 625, 632, 631), (621, 620, 627, 628), (619, 622, 629, 626), (620, 623, 630, 627), (650, 637, 636, 659), (670, 633, 637, 650), (640, 639, 638, 649), (649, 638, 635, 664), (659, 636, 634, 665), (665, 634, 639, 640), (630, 655, 669, 627), (655, 656, 668, 669), (656, 657, 667, 668), (657, 658, 666, 667), (658, 659, 665, 666), (629, 674, 654, 626), (674, 673, 653, 654), (673, 672, 652, 653), (672, 671, 651, 652), (671, 670, 650, 651), (627, 669, 644, 628), (669, 668, 643, 644), (668, 667, 642, 643), (667, 666, 641, 642), (666, 665, 640, 641), (632, 645, 660, 631), (645, 646, 661, 660), (646, 647, 662, 661), (647, 648, 663, 662), (648, 649, 664, 663), (626, 654, 655, 630), (654, 653, 656, 655), (653, 652, 657, 656), (652, 651, 658, 657), (651, 650, 659, 658), (628, 644, 645, 632), (644, 643, 646, 645), (643, 642, 647, 646), (642, 641, 648, 647), (641, 640, 649, 648), (684, 679, 678, 685), (688, 675, 679, 684), (682, 681, 680, 683), (683, 680, 677, 686), (685, 678, 676, 687), (687, 676, 681, 682), (635, 638, 683, 686), (638, 639, 682, 683), (639, 634, 687, 682), (634, 636, 685, 687), (636, 637, 684, 685), (637, 633, 688, 684), (698, 693, 692, 699), (702, 689, 693, 698), (696, 695, 694, 697), (697, 694, 691, 700), (699, 692, 690, 701), (701, 690, 695, 696), (677, 680, 697, 700), (680, 681, 696, 697), (681, 676, 701, 696), (676, 678, 699, 701), (678, 679, 698, 699), (679, 675, 702, 698), (688, 704, 703, 675), (689, 702, 675, 703), (633, 705, 704, 688), (670, 706, 705, 633), (672, 708, 707, 671), (671, 707, 706, 670), (674, 710, 709, 673), (673, 709, 708, 672), (629, 711, 710, 674), (686, 719, 712, 635), (677, 718, 719, 686), (664, 717, 716, 663), (663, 716, 715, 662), (662, 715, 714, 661), (661, 714, 713, 660), (635, 712, 717, 664), (720, 631, 660, 713), (700, 691, 718, 677), (735, 737, 726, 724), (737, 739, 728, 726), (739, 741, 730, 728), (741, 743, 732, 730), (743, 734, 722, 732), (731, 721, 733, 744), (744, 733, 734, 743), (729, 731, 744, 742), (742, 744, 743, 741), (727, 729, 742, 740), (740, 742, 741, 739), (725, 727, 740, 738), (738, 740, 739, 737), (723, 725, 738, 736), (736, 738, 737, 735), (761, 753, 760, 762), (762, 760, 759, 763), (763, 759, 758, 764), (764, 758, 757, 765), (765, 757, 756, 766), (766, 756, 755, 767), (767, 755, 754, 768), (768, 754, 753, 761), (746, 768, 761, 745), (747, 767, 768, 746), (748, 766, 767, 747), (749, 765, 766, 748), (750, 764, 765, 749), (751, 763, 764, 750), (752, 762, 763, 751), (745, 761, 762, 752), (781, 769, 776, 780), (780, 776, 775, 778), (778, 775, 774, 777), (847, 781, 780, 842), (846, 779, 783, 845), (782, 772, 771, 779), (779, 771, 770, 783), (783, 770, 769, 781), (782, 848, 784, 791), (848, 782, 779, 846), (842, 780, 778, 844), (845, 783, 781, 847), (782, 791, 787, 772), (844, 778, 777, 843), (777, 790, 786, 843), (774, 789, 790, 777), (773, 788, 789, 774), (772, 787, 788, 773), (865, 786, 785, 867), (867, 785, 784, 866), (788, 792, 790, 789), (788, 787, 791, 792), (785, 792, 791, 784), (785, 786, 790, 792), (849, 794, 795, 853), (853, 795, 796, 851), (831, 803, 802, 828), (851, 796, 797, 855), (852, 798, 799, 854), (856, 800, 793, 850), (850, 793, 794, 849), (855, 797, 798, 852), (854, 799, 800, 856), (832, 801, 808, 833), (805, 813, 815, 806), (834, 836, 814, 804), (829, 807, 806, 830), (828, 802, 801, 832), (834, 804, 803, 831), (833, 808, 807, 829), (806, 807, 809, 805), (808, 801, 809, 807), (803, 809, 801, 802), (803, 804, 805, 809), (813, 819, 821, 815), (836, 838, 820, 814), (830, 835, 812, 795), (804, 814, 813, 805), (795, 812, 810, 796), (796, 810, 811, 797), (819, 825, 827, 821), (838, 841, 826, 820), (835, 837, 818, 812), (814, 820, 819, 813), (812, 818, 816, 810), (810, 816, 817, 811), (839, 825, 826, 841), (840, 827, 825, 839), (837, 840, 824, 818), (820, 826, 825, 819), (818, 824, 822, 816), (816, 822, 823, 817), (821, 827, 840, 837), (824, 840, 839, 822), (822, 839, 841, 823), (815, 821, 837, 835), (817, 823, 841, 838), (806, 815, 835, 830), (811, 817, 838, 836), (793, 833, 829, 794), (797, 834, 831, 798), (799, 828, 832, 800), (794, 829, 830, 795), (797, 811, 836, 834), (800, 832, 833, 793), (798, 831, 828, 799), (759, 844, 843, 758), (760, 842, 844, 759), (755, 846, 845, 754), (754, 845, 847, 753), (753, 847, 842, 760), (756, 848, 846, 755), (863, 854, 856, 857), (864, 855, 852, 861), (859, 850, 849, 858), (857, 856, 850, 859), (861, 852, 854, 863), (860, 851, 855, 864), (862, 853, 851, 860), (858, 849, 853, 862), (775, 858, 862, 774), (774, 862, 860, 773), (773, 860, 864, 772), (771, 861, 863, 770), (769, 857, 859, 776), (776, 859, 858, 775), (772, 864, 861, 771), (770, 863, 857, 769), (757, 867, 866, 756), (758, 865, 867, 757), (866, 784, 848, 756), (786, 865, 758, 843), (524, 521, 868, 883), (883, 868, 869, 882), (524, 883, 876, 536), (883, 882, 877, 876), (533, 873, 868, 521), (873, 872, 869, 868), (545, 550, 881, 870), (881, 885, 870), (550, 551, 879, 881), (881, 879, 884, 885), (533, 545, 870, 873), (873, 870, 871, 872), (548, 536, 876, 875), (875, 876, 877, 874), (551, 548, 875, 879), (879, 875, 884), (374, 368, 364, 365), (885, 884, 878, 880), (870, 885, 880, 871), (368, 376, 364), (887, 886, 596, 595), (871, 887, 595, 594), (958, 891, 892, 959), (900, 899, 898, 901), (905, 894, 899, 900), (904, 895, 894, 905), (954, 888, 889, 956), (957, 893, 888, 954), (956, 889, 890, 955), (903, 896, 895, 904), (902, 897, 896, 903), (901, 898, 897, 902), (955, 890, 891, 958), (959, 892, 893, 957), (538, 905, 900, 593), (539, 904, 905, 538), (593, 900, 901, 592), (592, 901, 902, 591), (590, 903, 904, 539), (591, 902, 903, 590), (889, 907, 908, 890), (893, 911, 906, 888), (891, 909, 910, 892), (890, 908, 909, 891), (888, 906, 907, 889), (892, 910, 911, 893), (907, 913, 914, 908), (906, 918, 920, 912), (909, 915, 916, 910), (908, 914, 915, 909), (906, 912, 913, 907), (910, 916, 917, 911), (917, 930, 932, 912), (913, 933, 935, 914), (926, 922, 924, 927), (917, 921, 919, 911), (912, 920, 921, 917), (911, 919, 918, 906), (928, 925, 923, 929), (927, 924, 925, 928), (929, 923, 922, 926), (923, 925, 924, 922), (919, 929, 926, 918), (920, 927, 928, 921), (921, 928, 929, 919), (918, 926, 927, 920), (930, 936, 938, 932), (933, 939, 941, 935), (915, 934, 931, 916), (914, 935, 934, 915), (912, 932, 933, 913), (916, 931, 930, 917), (936, 942, 944, 938), (939, 945, 947, 941), (934, 940, 937, 931), (935, 941, 940, 934), (932, 938, 939, 933), (931, 937, 936, 930), (940, 946, 943, 937), (941, 947, 946, 940), (938, 944, 945, 939), (937, 943, 942, 936), (942, 943, 946, 944), (944, 946, 947, 945), (895, 953, 951, 894), (897, 949, 952, 896), (898, 950, 949, 897), (894, 951, 948, 899), (899, 948, 950, 898), (896, 952, 953, 895), (953, 959, 957, 951), (949, 955, 958, 952), (950, 956, 955, 949), (951, 957, 954, 948), (948, 954, 956, 950), (952, 958, 959, 953), (463, 490, 498, 472), (491, 497, 490, 463), (878, 874, 886), (884, 875, 874, 878), (886, 874, 597, 596)])
me_cube_001.polygons.foreach_set('material_index', [2, 2, 2, 2, 2, 2, 2, 2, 2, 2, 2, 2, 2, 2, 2, 2, 2, 2, 2, 2, 2, 2, 2, 2, 2, 2, 2, 2, 2, 2, 2, 2, 2, 2, 2, 2, 2, 2, 2, 2, 2, 2, 2, 2, 2, 2, 2, 2, 2, 0, 3, 0, 3, 3, 0, 0, 0, 0, 0, 0, 0, 0, 0, 0, 0, 0, 1, 0, 0, 1, 1, 1, 1, 0, 0, 0, 0, 0, 0, 0, 3, 0, 0, 0, 0, 0, 0, 0, 0, 0, 0, 0, 0, 0, 3, 3, 3, 3, 3, 3, 3, 3, 3, 3, 3, 3, 1, 1, 1, 1, 1, 0, 0, 0, 0, 0, 3, 0, 0, 0, 1, 1, 1, 1, 1, 1, 3, 3, 3, 3, 3, 3, 0, 0, 0, 0, 0, 0, 1, 1, 1, 1, 1, 1, 1, 1, 1, 1, 1, 1, 0, 1, 0, 1, 3, 0, 1, 0, 1, 3, 0, 1, 0, 1, 3, 0, 1, 0, 1, 3, 0, 1, 0, 1, 3, 0, 1, 0, 1, 3, 1, 1, 1, 1, 1, 1, 0, 0, 0, 0, 0, 0, 1, 1, 1, 1, 1, 1, 0, 0, 0, 0, 0, 0, 1, 0, 0, 1, 1, 3, 1, 0, 0, 0, 1, 3, 1, 0, 1, 1, 0, 0, 3, 3, 3, 3, 3, 1, 1, 1, 1, 1, 1, 1, 1, 1, 1, 3, 3, 3, 3, 3, 3, 3, 3, 0, 0, 0, 0, 0, 0, 0, 0, 0, 0, 0, 0, 0, 0, 0, 0, 0, 0, 0, 0, 0, 0, 0, 0, 0, 0, 0, 0, 3, 3, 3, 3, 0, 0, 0, 0, 0, 0, 0, 0, 0, 0, 3, 3, 0, 0, 0, 0, 3, 3, 3, 3, 3, 0, 3, 3, 3, 3, 3, 0, 0, 3, 0, 0, 0, 0, 0, 3, 3, 3, 0, 0, 0, 0, 0, 3, 0, 0, 0, 0, 0, 3, 0, 0, 0, 0, 0, 0, 0, 0, 3, 3, 3, 3, 3, 3, 3, 3, 0, 0, 0, 0, 0, 0, 0, 0, 3, 3, 0, 0, 0, 0, 0, 0, 0, 0, 0, 1, 0, 1, 0, 0, 0, 0, 0, 1, 3, 3, 0, 0, 0, 3, 3, 3, 0, 0, 0, 3, 3, 3, 0, 0, 0, 0, 0, 0, 0, 0, 3, 3, 3, 3, 3, 3, 0, 0, 0, 0, 0, 0, 3, 3, 0, 0, 0, 0, 0, 0, 0, 0, 0, 0, 0, 0, 3, 3, 3, 3, 3, 3, 3, 3, 3, 3, 3, 3, 3, 3, 3, 3, 3, 3, 0, 0, 0, 0, 0, 0, 3, 3, 3, 3, 3, 3, 2, 2, 2, 2, 2, 2, 2, 2, 2, 2, 2, 2, 2, 2, 2, 2, 2, 2, 2, 2, 2, 2, 2, 2, 2, 2, 2, 2, 2, 2, 2, 2, 2, 2, 2, 2, 2, 2, 2, 2, 2, 2, 2, 2, 2, 2, 2, 2, 2, 2, 2, 0, 3, 0, 3, 3, 0, 0, 0, 0, 0, 0, 0, 0, 0, 0, 0, 0, 1, 0, 0, 0, 1, 1, 1, 1, 0, 0, 0, 0, 0, 0, 0, 3, 0, 0, 0, 0, 0, 0, 0, 0, 0, 0, 0, 0, 0, 3, 3, 3, 3, 3, 3, 3, 3, 3, 3, 3, 3, 1, 1, 1, 1, 1, 0, 0, 0, 0, 0, 3, 0, 0, 0, 1, 1, 1, 1, 1, 1, 3, 3, 3, 3, 3, 3, 0, 0, 0, 0, 0, 0, 1, 1, 1, 1, 1, 1, 1, 1, 1, 1, 1, 1, 0, 1, 0, 1, 3, 0, 1, 0, 1, 3, 0, 1, 0, 1, 3, 0, 1, 0, 1, 3, 0, 1, 0, 1, 3, 0, 1, 0, 1, 3, 1, 1, 1, 1, 1, 1, 0, 0, 0, 0, 0, 0, 1, 1, 1, 1, 1, 1, 0, 0, 0, 0, 0, 0, 1, 0, 0, 1, 1, 3, 1, 0, 0, 0, 1, 3, 1, 0, 1, 1, 0, 0, 3, 3, 3, 3, 3, 1, 1, 1, 1, 1, 1, 1, 1, 1, 1, 3, 3, 3, 3, 3, 3, 3, 3, 0, 0, 0, 0, 0, 0, 0, 0, 0, 0, 0, 0, 0, 0, 0, 0, 0, 0, 0, 0, 0, 0, 0, 0, 0, 0, 0, 0, 3, 3, 3, 3, 0, 0, 0, 0, 0, 0, 0, 0, 0, 0, 3, 3, 0, 0, 0, 0, 3, 3, 3, 3, 3, 0, 3, 3, 3, 3, 3, 0, 0, 3, 0, 0, 0, 0, 0, 3, 3, 3, 0, 0, 0, 0, 0, 3, 0, 0, 0, 0, 0, 3, 0, 0, 0, 0, 0, 0, 0, 0, 3, 3, 3, 3, 3, 3, 3, 3, 0, 0, 0, 0, 0, 0, 0, 0, 3, 3, 0, 0, 0, 0, 0, 0, 0, 0, 0, 1, 0, 1, 0, 0, 0, 0, 0, 1, 3, 3, 3, 1, 0, 0, 0, 3, 3, 3, 0, 0, 0, 3, 3, 3, 0, 0, 0, 0, 0, 0, 0, 0, 3, 3, 3, 3, 3, 3, 0, 0, 0, 0, 0, 0, 3, 3, 0, 0, 0, 0, 0, 0, 0, 0, 0, 0, 0, 0, 3, 3, 3, 3, 3, 3, 3, 3, 3, 3, 3, 3, 3, 3, 3, 3, 3, 3, 0, 0, 0, 0, 0, 0, 3, 3, 3, 3, 3, 3, 2, 2, 1, 3, 0])
me_cube_001.materials.append(mat_armor_gray)
me_cube_001.materials.append(mat_blackish)
me_cube_001.materials.append(mat_tan)
me_cube_001.materials.append(mat_dark_gray)
me_cube_001.use_remesh_preserve_volume = False
me_cube_001.use_remesh_preserve_attributes = False
me_cube_001.use_mirror_x = True
me_cube_001.update()
arm_armature = bpy.data.armatures.new('Armature')  # bones are not reproduced

# ---- objects
ob_metarig = bpy.data.objects.new('metarig', arm_armature)
ob_knight1 = bpy.data.objects.new('knight1', me_cube_001)

# ---- transforms, parenting, visibility, modifiers, constraints
ob_metarig.location = (0.0, 0.0, 0.0)
ob_metarig.lineart.crease_threshold = 0.0
ob_knight1.parent = ob_metarig
ob_knight1.location = (0.0, 0.0, 0.0)
ob_knight1.lineart.crease_threshold = 0.0
ob_knight1.use_mesh_mirror_x = True
_vg = ob_knight1.vertex_groups.new(name='hips')
for _i, _w in zip([219, 220, 221, 222, 223, 224, 225, 226, 227, 228, 229, 230, 231, 232, 233, 234, 235, 236, 237, 238, 239, 240, 241, 242, 721, 722, 723, 724, 725, 726, 727, 728, 729, 730, 731, 732, 733, 734, 735, 736, 737, 738, 739, 740, 741, 742, 743, 744, 745, 746, 747, 748, 749, 750, 751, 752], [0.1699, 0.2037, 0.3053, 0.1631, 0.437, 0.178, 0.607, 0.2906, 0.6047, 0.3877, 0.2086, 0.3683, 0.2235, 0.4466, 0.806, 0.669, 0.3089, 0.6939, 0.6448, 0.2797, 0.1196, 0.04398, 0.03034, 0.1767, 0.6458, 0.8165, 0.1917, 0.3487, 0.1699, 0.2037, 0.3053, 0.1631, 0.437, 0.178, 0.607, 0.2906, 0.7797, 0.9183, 0.6705, 0.3746, 0.6047, 0.3877, 0.2086, 0.3683, 0.2235, 0.4466, 0.806, 0.669, 0.3089, 0.6939, 0.6448, 0.2797, 0.1196, 0.04398, 0.03034, 0.1767]): _vg.add([_i], _w, 'REPLACE')
_vg = ob_knight1.vertex_groups.new(name='spine')
for _i, _w in zip([44, 45, 46, 47, 48, 49, 50, 51, 52, 53, 54, 55, 62, 63, 64, 109, 110, 111, 112, 113, 114, 115, 117, 118, 119, 120, 121, 122, 123, 124, 125, 126, 127, 128, 129, 130, 131, 132, 220, 221, 222, 223, 224, 225, 226, 227, 228, 229, 230, 231, 232, 233, 234, 373, 515, 516, 518, 519, 520, 521, 522, 523, 524, 525, 526, 527, 528, 529, 530, 535, 540, 541, 542, 547, 599, 600, 602, 603, 604, 605, 606, 607, 608, 610, 611, 612, 613, 614, 615, 616, 617, 618, 619, 620, 621, 622, 623, 624, 625, 626, 627, 628, 629, 630, 631, 632, 711, 721, 722, 724, 726, 727, 728, 729, 730, 731, 732, 735, 736, 737, 738, 739, 740, 741, 742, 743, 744], [0.01844, 0.1809, 0.2737, 0.2191, 0.1603, 0.03623, 0.01673, 0.0748, 0.1876, 0.2887, 0.2594, 0.1636, 0.5872, 0.0297, 0.6389, 0.1944, 0.2884, 0.1808, 0.6753, 0.03173, 0.2343, 0.3808, 0.321, 0.01859, 0.03628, 0.0773, 0.01933, 0.2702, 0.07829, 0.05191, 0.08116, 0.07529, 0.05708, 0.01337, 0.02376, 0.009367, 0.04903, 0.006582, 0.6967, 0.03027, 0.6789, 0.03991, 0.6829, 0.02574, 0.6494, 0.1194, 0.05957, 0.0896, 0.06135, 0.08323, 0.05627, 0.05302, 0.02935, 0.003305, 0.147, 0.2453, 0.1645, 0.6628, 0.1495, 0.02734, 0.0143, 0.264, 0.06864, 0.01509, 0.1482, 0.2535, 0.2458, 0.6913, 0.1423, 0.1178, 0.5735, 0.02882, 0.6331, 0.1129, 0.1415, 0.2429, 0.09842, 0.8047, 0.651, 0.03173, 0.05265, 0.2226, 0.05992, 0.2678, 0.2251, 0.01859, 0.03628, 0.0773, 0.05657, 0.01933, 0.2279, 0.1386, 0.07829, 0.05191, 0.08116, 0.04146, 0.07529, 0.03341, 0.05708, 0.01337, 0.02376, 0.009367, 0.08138, 0.04903, 0.0003655, 0.006582, 0.01804, 0.01993, 0.1583, 0.5545, 0.6967, 0.03027, 0.6789, 0.03991, 0.6829, 0.02574, 0.6494, 0.07294, 0.04111, 0.1194, 0.05957, 0.0896, 0.06135, 0.08323, 0.05627, 0.05302, 0.02935]): _vg.add([_i], _w, 'REPLACE')
_vg = ob_knight1.vertex_groups.new(name='chest')
for _i, _w in zip([0, 1, 2, 17, 39, 40, 41, 42, 43, 44, 45, 46, 47, 48, 49, 50, 51, 52, 53, 54, 55, 56, 57, 58, 62, 63, 64, 65, 66, 67, 68, 72, 73, 74, 75, 79, 80, 81, 82, 83, 84, 85, 86, 87, 88, 89, 90, 91, 92, 93, 94, 95, 96, 97, 98, 99, 108, 109, 110, 111, 112, 114, 115, 116, 119, 121, 358, 359, 372, 373, 451, 452, 453, 454, 473, 507, 508, 509, 510, 511, 512, 513, 514, 515, 516, 517, 518, 519, 520, 521, 522, 523, 524, 525, 526, 527, 528, 529, 530, 531, 532, 533, 534, 535, 537, 540, 541, 542, 543, 544, 545, 546, 547, 549, 552, 553, 554, 555, 556, 558, 561, 562, 563, 564, 565, 566, 567, 568, 569, 570, 571, 572, 573, 574, 575, 576, 577, 578, 579, 580, 581, 582, 583, 584, 585, 586, 587, 588, 589, 598, 599, 600, 601, 602, 603, 604, 606, 609, 868, 869, 882, 883], [0.1086, 0.09863, 0.05509, 0.07305, 0.5369, 0.2344, 0.2479, 0.07873, 0.4572, 0.2856, 0.463, 0.5126, 0.3772, 0.506, 0.1933, 0.2346, 0.1529, 0.2819, 0.3057, 0.5385, 0.4487, 0.06805, 0.05674, 0.1239, 0.283, 0.5087, 0.2494, 0.1312, 0.04915, 0.04387, 0.113, 0.1158, 0.0713, 0.03383, 0.07233, 0.07526, 0.162, 0.1044, 0.02304, 0.05395, 0.06546, 0.2063, 0.0695, 0.02998, 0.05516, 0.05916, 0.1342, 0.04733, 0.02973, 0.05428, 0.05833, 0.1149, 0.049, 0.01894, 0.04486, 0.05245, 0.344, 0.4809, 0.4742, 0.4254, 0.1631, 0.1309, 0.02929, 0.1065, 0.05442, 0.02283, 0.0913, 0.03853, 0.00305, 0.0619, 0.1261, 0.1086, 0.09863, 0.05509, 0.07305, 0.0385, 0.5521, 0.5369, 0.2344, 0.2479, 0.07873, 0.4572, 0.2702, 0.4547, 0.5057, 0.07925, 0.3639, 0.2271, 0.5034, 0.1922, 0.2343, 0.4313, 0.1514, 0.5534, 0.2722, 0.2971, 0.5352, 0.2099, 0.4435, 0.1201, 0.06805, 0.05658, 0.1239, 0.2007, 0.1332, 0.2796, 0.5086, 0.248, 0.1312, 0.04915, 0.04364, 0.113, 0.193, 0.1129, 0.1159, 0.0713, 0.03381, 0.07236, 0.08113, 0.07676, 0.07527, 0.1664, 0.162, 0.1044, 0.02305, 0.05396, 0.06547, 0.06847, 0.1302, 0.2063, 0.0695, 0.02999, 0.05517, 0.05916, 0.06108, 0.1342, 0.1342, 0.04733, 0.02974, 0.05428, 0.05834, 0.06022, 0.04842, 0.1149, 0.049, 0.01894, 0.04487, 0.05245, 0.05506, 0.316, 0.468, 0.4631, 0.04332, 0.4053, 0.07669, 0.1572, 0.08645, 0.05463, 0.09076, 0.038, 0.002687, 0.06136]): _vg.add([_i], _w, 'REPLACE')
_vg = ob_knight1.vertex_groups.new(name='neck')
for _i, _w in zip([0, 1, 2, 3, 5, 6, 7, 8, 17, 18, 450, 451, 452, 453, 454, 455, 456, 458, 459, 460, 461, 462, 473, 474], [0.8086, 0.7809, 0.7894, 0.8045, 0.5886, 0.1098, 0.09902, 0.104, 0.8331, 0.1662, 0.8093, 0.8039, 0.8086, 0.7809, 0.7894, 0.8045, 0.11, 0.44, 0.5886, 0.1098, 0.09902, 0.104, 0.8331, 0.1662]): _vg.add([_i], _w, 'REPLACE')
_vg = ob_knight1.vertex_groups.new(name='head')
for _i, _w in zip([4, 5, 6, 7, 8, 9, 10, 11, 12, 13, 14, 15, 16, 18, 19, 20, 21, 22, 23, 24, 25, 26, 27, 28, 29, 30, 31, 32, 33, 34, 35, 36, 37, 38, 456, 457, 458, 459, 460, 461, 462, 463, 464, 465, 466, 467, 468, 469, 470, 471, 472, 474, 475, 476, 477, 478, 479, 480, 481, 482, 483, 484, 485, 486, 487, 488, 489, 490, 491, 492, 493, 494, 495, 496, 497, 498, 499, 500, 501, 502, 503, 504, 505, 506], [0.9539, 0.3969, 0.8831, 0.8954, 0.892, 0.9968, 0.9969, 0.9867, 0.9816, 0.7403, 0.9258, 0.9782, 0.9741, 0.8239, 0.8352, 0.8017, 0.9055, 0.8951, 0.9444, 0.9469, 0.9783, 0.9777, 0.9852, 0.9949, 0.9921, 0.9986, 0.9978, 0.9922, 0.994, 0.9872, 0.9448, 0.9366, 0.8949, 0.846, 0.8864, 0.9539, 0.5469, 0.3969, 0.8831, 0.8954, 0.892, 0.9713, 0.9968, 0.9969, 0.9867, 0.9815, 0.7418, 0.7403, 0.9258, 0.9782, 0.9741, 0.8239, 0.8352, 0.7817, 0.8017, 0.9055, 0.8951, 0.9446, 0.9477, 0.9469, 0.9779, 0.9782, 0.9789, 0.9851, 0.9855, 0.995, 0.9949, 0.9921, 0.9945, 0.9982, 0.9991, 0.9986, 0.9978, 0.9922, 0.994, 0.9872, 0.9448, 0.9447, 0.9366, 0.9356, 0.8949, 0.8924, 0.8431, 0.846]): _vg.add([_i], _w, 'REPLACE')
_vg = ob_knight1.vertex_groups.new(name='shoulder.L')
for _i, _w in zip([533, 536, 545, 548, 550, 551, 554, 557, 559, 560, 565], [0.1044, 0.8728, 0.1166, 0.8686, 0.1075, 0.1135, 0.4901, 0.9777, 0.6557, 0.9217, 0.002896]): _vg.add([_i], _w, 'REPLACE')
_vg = ob_knight1.vertex_groups.new(name='upper_arm.L')
for _i, _w in zip([514, 516, 518, 521, 523, 524, 526, 527, 533, 536, 538, 539, 540, 545, 548, 550, 551, 559, 560, 590, 591, 592, 593, 594, 595, 596, 597, 598, 599, 600, 602, 604, 606, 607, 609, 611, 613, 614, 616, 618, 620, 621, 623, 627, 628, 630, 868, 869, 870, 871, 872, 873, 874, 875, 876, 877, 878, 879, 880, 881, 882, 883, 884, 885, 886, 887, 900, 901, 902, 903, 904, 905], [0.0, 0.0, 0.0, 0.0326, 0.0, 0.03641, 0.0, 0.0, 0.7395, 0.104, 0.9456, 0.9602, 0.0, 0.7422, 0.1143, 0.8686, 0.8817, 0.07778, 0.07054, 0.9808, 0.9339, 0.9625, 0.9514, 0.9776, 0.9442, 0.9691, 0.9528, 0.0, 0.0, 0.0, 0.0, 0.0, 0.0, 0.0, 0.0, 0.0, 0.0, 0.0, 0.0, 0.0, 0.0, 0.0, 0.0, 0.0, 0.0, 0.0, 0.7571, 0.8755, 0.9218, 0.9781, 0.9751, 0.9127, 0.9258, 0.7905, 0.7655, 0.9209, 0.9877, 0.9692, 0.989, 0.9735, 0.8766, 0.7101, 0.9639, 0.9763, 0.9831, 0.9855, 0.8461, 0.7888, 0.2139, 0.9489, 0.9107, 0.8759]): _vg.add([_i], _w, 'REPLACE')
_vg = ob_knight1.vertex_groups.new(name='forearm.L')
for _i, _w in zip([591, 592, 593, 595, 596, 597, 888, 889, 890, 891, 892, 893, 894, 895, 896, 897, 898, 899, 900, 901, 902, 903, 904, 905, 908, 909, 910, 911, 948, 949, 950, 951, 952, 953, 954, 955, 956, 957, 958, 959], [0.06449, 0.0167, 0.007955, 0.05381, 0.003676, 0.001047, 0.5015, 0.08391, 0.1711, 0.7442, 0.8902, 0.8416, 0.8945, 0.8953, 0.9789, 0.9888, 0.9404, 0.8896, 0.1505, 0.2104, 0.786, 0.05087, 0.08647, 0.1202, 0.04297, 0.1596, 0.2119, 0.09977, 0.9698, 0.9796, 0.9711, 0.9784, 0.9848, 0.9852, 0.9491, 0.9332, 0.9102, 0.9638, 0.9609, 0.9769]): _vg.add([_i], _w, 'REPLACE')
_vg = ob_knight1.vertex_groups.new(name='hand.L')
for _i, _w in zip([888, 889, 890, 891, 892, 893, 906, 907, 908, 909, 910, 911, 912, 913, 914, 915, 916, 917, 948, 949, 950, 954, 955, 956, 957, 958, 959], [0.7498, 0.6697, 0.805, 0.8136, 0.7898, 0.8058, 1.0, 1.0, 1.0, 1.0, 1.0, 1.0, 1.0, 1.0, 1.0, 1.0, 1.0, 1.0, 0.02076, 0.05, 0.0006948, 0.0636, 0.04912, 0.05, 0.04586, 0.01776, 0.03563]): _vg.add([_i], _w, 'REPLACE')
_vg = ob_knight1.vertex_groups.new(name='thumb.01.L')
for _i, _w in zip([888, 893, 906, 907, 910, 911, 912, 913, 917, 918, 919, 920, 921, 926, 929, 930, 932], [0.03749, 0.06015, 0.238, 0.0695, 0.06712, 0.2871, 0.2067, 0.02795, 0.1616, 0.9231, 0.9082, 0.4871, 0.1002, 0.02725, 0.03604, 0.009137, 0.05696]): _vg.add([_i], _w, 'REPLACE')
_vg = ob_knight1.vertex_groups.new(name='thumb.02.L')
for _i, _w in zip([918, 919, 920, 921, 926, 927, 928, 929], [0.06928, 0.06837, 0.4647, 0.8442, 0.8444, 0.1183, 0.09022, 0.8584]): _vg.add([_i], _w, 'REPLACE')
_vg = ob_knight1.vertex_groups.new(name='thumb.03.L')
for _i, _w in zip([922, 923, 924, 925, 926, 927, 928, 929], [0.9285, 0.8222, 0.9815, 0.9789, 0.1164, 0.8644, 0.902, 0.097]): _vg.add([_i], _w, 'REPLACE')
_vg = ob_knight1.vertex_groups.new(name='fingers.01.L')
for _i, _w in zip([912, 913, 914, 915, 916, 917, 930, 931, 932, 933, 934, 935], [0.2381, 0.8557, 0.7671, 0.6702, 0.1753, 0.1042, 0.6381, 0.612, 0.2463, 0.08166, 0.5337, 0.2703]): _vg.add([_i], _w, 'REPLACE')
_vg = ob_knight1.vertex_groups.new(name='fingers.02.L')
for _i, _w in zip([930, 931, 932, 933, 934, 935, 936, 937, 938, 939, 940, 941], [0.2173, 0.2142, 0.6297, 0.843, 0.3474, 0.6331, 0.7906, 0.6907, 0.7166, 0.1264, 0.7079, 0.693]): _vg.add([_i], _w, 'REPLACE')
_vg = ob_knight1.vertex_groups.new(name='fingers.03.L')
for _i, _w in zip([936, 937, 938, 939, 940, 941, 942, 943, 944, 945, 946, 947], [0.1071, 0.09771, 0.2323, 0.861, 0.139, 0.2018, 0.5756, 0.4359, 0.7814, 0.8752, 0.3685, 0.7585]): _vg.add([_i], _w, 'REPLACE')
_vg = ob_knight1.vertex_groups.new(name='shoulder.R')
for _i, _w in zip([57, 59, 67, 69, 70, 71, 74, 76, 77, 78, 82], [0.1045, 0.8728, 0.1166, 0.8685, 0.1075, 0.1134, 0.4901, 0.9777, 0.6557, 0.9218, 0.002896]): _vg.add([_i], _w, 'REPLACE')
_vg = ob_knight1.vertex_groups.new(name='upper_arm.R')
for _i, _w in zip([44, 46, 47, 49, 51, 52, 53, 57, 59, 60, 61, 62, 67, 69, 70, 71, 77, 78, 100, 101, 102, 103, 104, 105, 106, 107, 108, 109, 110, 111, 112, 114, 115, 116, 117, 119, 120, 121, 122, 124, 125, 126, 129, 130, 131, 358, 359, 360, 361, 362, 363, 364, 365, 366, 367, 368, 369, 370, 371, 372, 373, 374, 375, 376, 377, 390, 391, 392, 393, 394, 395, 523], [0.0, 0.0, 0.0, 0.0326, 0.03641, 0.0, 0.0, 0.7394, 0.1039, 0.9451, 0.9601, 0.0, 0.7421, 0.1142, 0.8686, 0.8817, 0.07778, 0.07054, 0.9808, 0.9339, 0.9629, 0.9507, 0.9776, 0.9442, 0.9699, 0.952, 0.0, 0.0, 0.0, 0.0, 0.0, 0.0, 0.0, 0.0, 0.0, 0.0, 0.0, 0.0, 0.0, 0.0, 0.0, 0.0, 0.0, 0.0, 0.0, 0.7569, 0.8753, 0.9218, 0.9781, 0.9751, 0.9127, 0.9256, 0.79, 0.765, 0.9204, 0.9877, 0.9691, 0.989, 0.9735, 0.876, 0.7096, 0.9638, 0.9763, 0.9832, 0.9855, 0.846, 0.7888, 0.2139, 0.9489, 0.9107, 0.8758, 0.0]): _vg.add([_i], _w, 'REPLACE')
_vg = ob_knight1.vertex_groups.new(name='forearm.R')
for _i, _w in zip([101, 102, 103, 105, 106, 107, 378, 379, 380, 381, 382, 383, 384, 385, 386, 387, 388, 389, 390, 391, 392, 393, 394, 395, 398, 399, 400, 401, 438, 439, 440, 441, 442, 443, 444, 445, 446, 447, 448, 449], [0.06441, 0.01562, 0.007852, 0.05372, 0.002061, 0.001003, 0.5015, 0.08391, 0.1711, 0.7442, 0.8902, 0.8416, 0.8945, 0.8953, 0.9789, 0.9888, 0.9404, 0.8896, 0.1504, 0.2104, 0.786, 0.05087, 0.08647, 0.1202, 0.04297, 0.1596, 0.2119, 0.09977, 0.9698, 0.9796, 0.9711, 0.9784, 0.9848, 0.9852, 0.9491, 0.9332, 0.9102, 0.9638, 0.9609, 0.9769]): _vg.add([_i], _w, 'REPLACE')
_vg = ob_knight1.vertex_groups.new(name='hand.R')
for _i, _w in zip([378, 379, 380, 381, 382, 383, 396, 397, 398, 399, 400, 401, 402, 403, 404, 405, 406, 407, 420, 421, 424, 425, 427, 438, 439, 440, 444, 445, 446, 447, 448, 449], [0.7498, 0.6697, 0.805, 0.8136, 0.7898, 0.8058, 0.1177, 0.8672, 0.8725, 0.7913, 0.7031, 0.08091, 0.1134, 0.03374, 0.1127, 0.2378, 0.745, 0.6188, 0.08626, 0.1362, 0.07382, 0.02665, 0.01846, 0.02076, 0.05, 0.0006948, 0.0636, 0.04912, 0.05, 0.04586, 0.01776, 0.03563]): _vg.add([_i], _w, 'REPLACE')
_vg = ob_knight1.vertex_groups.new(name='thumb.01.R')
for _i, _w in zip([378, 383, 396, 397, 400, 401, 402, 403, 407, 408, 409, 410, 411, 416, 419, 420, 422], [0.03749, 0.06015, 0.238, 0.0695, 0.06712, 0.2871, 0.2067, 0.02795, 0.1616, 0.9231, 0.9082, 0.4871, 0.1002, 0.02725, 0.03604, 0.009137, 0.05696]): _vg.add([_i], _w, 'REPLACE')
_vg = ob_knight1.vertex_groups.new(name='thumb.02.R')
for _i, _w in zip([408, 409, 410, 411, 416, 417, 418, 419], [0.06928, 0.06837, 0.4647, 0.8442, 0.8444, 0.1183, 0.09022, 0.8584]): _vg.add([_i], _w, 'REPLACE')
_vg = ob_knight1.vertex_groups.new(name='thumb.03.R')
for _i, _w in zip([412, 413, 414, 415, 416, 417, 418, 419], [0.9285, 0.8222, 0.9815, 0.9789, 0.1164, 0.8644, 0.902, 0.097]): _vg.add([_i], _w, 'REPLACE')
_vg = ob_knight1.vertex_groups.new(name='fingers.01.R')
for _i, _w in zip([402, 403, 404, 405, 406, 407, 420, 421, 422, 423, 424, 425], [0.2381, 0.8557, 0.7671, 0.6702, 0.1753, 0.1042, 0.6381, 0.612, 0.2463, 0.08166, 0.5337, 0.2703]): _vg.add([_i], _w, 'REPLACE')
_vg = ob_knight1.vertex_groups.new(name='fingers.02.R')
for _i, _w in zip([420, 421, 422, 423, 424, 425, 426, 427, 428, 429, 430, 431], [0.2173, 0.2142, 0.6297, 0.843, 0.3474, 0.6331, 0.7906, 0.6907, 0.7166, 0.1264, 0.7079, 0.693]): _vg.add([_i], _w, 'REPLACE')
_vg = ob_knight1.vertex_groups.new(name='fingers.03.R')
for _i, _w in zip([426, 427, 428, 429, 430, 431, 432, 433, 434, 435, 436, 437], [0.1071, 0.09771, 0.2323, 0.861, 0.139, 0.2018, 0.5756, 0.4359, 0.7814, 0.8752, 0.3685, 0.7585]): _vg.add([_i], _w, 'REPLACE')
_vg = ob_knight1.vertex_groups.new(name='thigh.L')
for _i, _w in zip([243, 244, 245, 246, 247, 248, 249, 250, 251, 252, 253, 254, 255, 256, 257, 258, 267, 268, 269, 270, 271, 272, 273, 274, 275, 276, 280, 281, 282, 332, 333, 334, 335, 336, 337, 338, 355, 356, 357, 621, 625, 626, 628, 629, 631, 632, 633, 634, 635, 636, 637, 638, 639, 640, 641, 642, 643, 644, 645, 646, 647, 648, 649, 650, 651, 652, 653, 654, 655, 656, 657, 658, 659, 660, 661, 662, 663, 664, 665, 666, 667, 668, 669, 670, 671, 672, 673, 674, 675, 676, 677, 678, 679, 680, 681, 682, 683, 684, 685, 686, 687, 688, 689, 690, 691, 692, 693, 694, 695, 696, 697, 698, 699, 700, 701, 702, 703, 704, 705, 706, 707, 708, 709, 710, 711, 712, 713, 714, 715, 716, 717, 718, 719, 720, 721, 722, 723, 724, 725, 726, 727, 728, 729, 730, 731, 732, 733, 734, 735, 736, 737, 738, 739, 740, 741, 742, 743], [1.0, 1.0, 1.0, 1.0, 1.0, 1.0, 1.0, 1.0, 1.0, 1.0, 1.0, 1.0, 1.0, 1.0, 1.0, 1.0, 1.0, 1.0, 1.0, 1.0, 1.0, 1.0, 1.0, 1.0, 1.0, 1.0, 1.0, 1.0, 1.0, 1.0, 1.0, 1.0, 1.0, 1.0, 1.0, 1.0, 1.0, 1.0, 1.0, 0.0, 0.0, 0.0, 0.0, 0.0, 0.0, 0.0, 0.793, 0.6911, 0.8392, 0.745, 0.7158, 0.7224, 0.5743, 0.5888, 0.4814, 0.0, 0.0, 0.0, 0.0, 0.0, 0.0, 0.01759, 0.7094, 0.7666, 0.08402, 0.0, 0.0, 0.0, 0.0, 0.0, 0.0, 0.07956, 0.6397, 0.0, 0.0, 0.0, 0.01946, 0.6709, 0.3406, 0.08634, 0.0, 0.0, 0.0, 0.7803, 0.3516, 0.0, 0.0, 0.0, 1.0, 1.0, 1.0, 1.0, 1.0, 1.0, 1.0, 1.0, 1.0, 1.0, 1.0, 1.0, 1.0, 1.0, 1.0, 1.0, 1.0, 1.0, 1.0, 1.0, 1.0, 1.0, 1.0, 1.0, 1.0, 1.0, 1.0, 1.0, 1.0, 1.0, 1.0, 1.0, 0.8695, 0.0, 0.0, 0.0, 0.0, 0.6242, 0.0, 0.0, 0.0, 0.01616, 0.609, 1.0, 1.0, 0.0, 0.9134, 0.0, 0.9042, 1.0, 1.0, 1.0, 1.0, 0.3152, 1.0, 0.009419, 1.0, 0.1402, 0.6817, 0.3808, 0.3484, 0.589, 0.9601, 1.0, 1.0, 1.0, 1.0, 1.0, 0.9986]): _vg.add([_i], _w, 'REPLACE')
_vg = ob_knight1.vertex_groups.new(name='shin.L')
for _i, _w in zip([243, 244, 245, 246, 247, 248, 249, 250, 251, 252, 253, 254, 255, 256, 257, 258, 259, 260, 261, 262, 263, 264, 265, 266, 267, 268, 269, 270, 271, 272, 273, 274, 275, 276, 277, 278, 279, 280, 281, 282, 283, 284, 285, 286, 287, 288, 289, 290, 291, 292, 293, 294, 296, 297, 298, 299, 302, 318, 319, 320, 321, 322, 323, 324, 332, 333, 334, 335, 336, 337, 338, 339, 340, 341, 342, 343, 344, 345, 346, 347, 348, 349, 350, 351, 352, 353, 354, 355, 356, 357], [0.6362, 0.6437, 0.6526, 0.5563, 0.686, 0.5577, 0.7675, 0.6858, 0.1211, 0.09047, 0.05863, 0.06823, 0.08709, 0.09698, 0.1261, 0.1322, 0.9656, 0.9702, 0.9824, 0.9924, 0.9977, 0.9975, 0.9918, 0.978, 0.9632, 0.9577, 0.924, 0.9144, 0.8827, 0.9416, 0.8947, 0.7901, 0.8213, 0.8003, 0.9796, 0.9927, 0.9831, 0.9418, 0.9278, 0.9504, 0.9653, 0.9372, 0.7565, 0.4481, 0.7182, 0.8933, 0.9499, 0.9706, 0.4449, 0.3804, 0.1553, 0.04535, 0.03036, 0.1569, 0.3973, 0.1156, 0.002376, 0.4888, 0.1832, 0.09785, 0.2167, 0.5316, 0.4924, 0.09341, 0.7181, 0.7433, 0.8204, 0.7007, 0.7306, 0.6729, 0.7372, 0.9991, 0.9982, 0.9711, 0.993, 0.9828, 0.9962, 0.9842, 0.9975, 0.9972, 0.9985, 0.9982, 0.9845, 0.9946, 0.9907, 0.9965, 0.9893, 0.6588, 0.6584, 0.7309]): _vg.add([_i], _w, 'REPLACE')
_vg = ob_knight1.vertex_groups.new(name='foot.L')
for _i, _w in zip([283, 284, 285, 286, 287, 288, 289, 290, 291, 292, 293, 294, 295, 296, 297, 298, 299, 300, 301, 302, 303, 304, 305, 318, 319, 320, 321, 322, 323, 324, 325, 326], [0.01918, 0.06223, 0.2403, 0.5448, 0.2786, 0.106, 0.04991, 0.008674, 0.5548, 0.6188, 0.8423, 0.9364, 0.97, 0.9523, 0.8416, 0.6022, 0.8827, 0.9032, 0.8789, 0.888, 0.8962, 0.878, 0.9302, 0.5109, 0.8156, 0.8976, 0.7818, 0.4683, 0.5075, 0.9013, 0.8947, 0.876]): _vg.add([_i], _w, 'REPLACE')
_vg = ob_knight1.vertex_groups.new(name='toe.L')
for _i, _w in zip([306, 307, 308, 309, 310, 311, 312, 313, 314, 315, 316, 317, 327, 328, 329, 330, 331], [0.9477, 0.8032, 0.7302, 0.9446, 0.7745, 0.4505, 0.9878, 0.9638, 0.9207, 0.993, 0.9518, 0.9079, 0.6553, 0.7679, 0.9999, 0.9387, 0.9489]): _vg.add([_i], _w, 'REPLACE')
_vg = ob_knight1.vertex_groups.new(name='thigh.R')
for _i, _w in zip([125, 127, 128, 130, 132, 133, 134, 135, 136, 137, 138, 139, 140, 141, 142, 143, 144, 145, 146, 147, 148, 149, 150, 151, 152, 153, 154, 155, 156, 157, 158, 159, 160, 161, 162, 163, 164, 165, 166, 167, 168, 169, 170, 171, 172, 173, 174, 175, 176, 177, 178, 179, 180, 181, 182, 183, 184, 185, 186, 187, 188, 189, 190, 191, 192, 193, 194, 195, 196, 197, 198, 199, 200, 201, 202, 203, 204, 205, 206, 207, 208, 209, 210, 211, 212, 213, 214, 215, 216, 217, 218, 219, 220, 221, 222, 223, 224, 225, 226, 227, 228, 229, 230, 231, 232, 233, 234, 629, 631, 660, 661, 711, 713, 714, 720, 721, 722, 723, 724, 733, 734, 735, 736, 745, 746, 747, 748, 749, 750, 751, 752, 753, 754, 755, 756, 757, 758, 759, 760, 761, 762, 763, 764, 765, 766, 767, 768, 777, 778, 779, 780, 781, 782, 783, 784, 785, 786, 790, 791, 792, 842, 843, 844, 845, 846, 847, 848, 865, 866, 867], [0.0, 0.0, 0.0, 0.0, 0.0, 0.793, 0.6911, 0.8392, 0.745, 0.7158, 0.7224, 0.5743, 0.5888, 0.4814, 0.0, 0.0, 0.0, 0.0, 0.0, 0.0, 0.01759, 0.7094, 0.7666, 0.08402, 0.0, 0.0, 0.0, 0.0, 0.0, 0.0, 0.07956, 0.6397, 0.0, 0.0, 0.0, 0.01946, 0.6709, 0.3406, 0.08634, 0.0, 0.0, 0.0, 0.7803, 0.3516, 0.0, 0.0, 0.0, 1.0, 1.0, 1.0, 1.0, 1.0, 1.0, 1.0, 1.0, 1.0, 1.0, 1.0, 1.0, 1.0, 1.0, 1.0, 1.0, 1.0, 1.0, 1.0, 1.0, 1.0, 1.0, 1.0, 1.0, 1.0, 1.0, 1.0, 1.0, 1.0, 1.0, 1.0, 1.0, 0.8695, 0.0, 0.0, 0.0, 0.6242, 0.0, 0.0, 0.0, 0.01616, 0.609, 1.0, 1.0, 1.0, 1.0, 1.0, 0.3152, 1.0, 0.009419, 1.0, 0.1402, 0.9601, 1.0, 1.0, 1.0, 1.0, 1.0, 0.9986, 1.0, 0.0, 0.0, 0.0, 0.0, 0.0, 0.0, 0.0, 0.0, 0.9134, 0.0, 0.9042, 1.0, 0.6817, 0.3808, 0.3484, 0.589, 1.0, 1.0, 1.0, 1.0, 1.0, 1.0, 1.0, 1.0, 1.0, 1.0, 1.0, 1.0, 1.0, 1.0, 1.0, 1.0, 1.0, 1.0, 1.0, 1.0, 1.0, 1.0, 1.0, 1.0, 1.0, 1.0, 1.0, 1.0, 1.0, 1.0, 1.0, 1.0, 1.0, 1.0, 1.0, 1.0, 1.0, 1.0, 1.0, 1.0, 1.0, 1.0, 1.0, 1.0, 1.0, 1.0, 1.0]): _vg.add([_i], _w, 'REPLACE')
_vg = ob_knight1.vertex_groups.new(name='shin.R')
for _i, _w in zip([753, 754, 755, 756, 757, 758, 759, 760, 761, 762, 763, 764, 765, 766, 767, 768, 769, 770, 771, 772, 773, 774, 775, 776, 777, 778, 779, 780, 781, 782, 783, 784, 785, 786, 787, 788, 789, 790, 791, 792, 793, 794, 795, 796, 797, 798, 799, 800, 801, 802, 803, 804, 806, 807, 808, 809, 812, 828, 829, 830, 831, 832, 833, 834, 842, 843, 844, 845, 846, 847, 848, 849, 850, 851, 852, 853, 854, 855, 856, 857, 858, 859, 860, 861, 862, 863, 864, 865, 866, 867], [0.6362, 0.6437, 0.6526, 0.5563, 0.686, 0.5577, 0.7675, 0.6858, 0.1211, 0.09047, 0.05863, 0.06823, 0.08709, 0.09698, 0.1261, 0.1322, 0.9656, 0.9702, 0.9824, 0.9924, 0.9977, 0.9975, 0.9918, 0.978, 0.9632, 0.9577, 0.924, 0.9144, 0.8827, 0.9416, 0.8947, 0.7901, 0.8213, 0.8003, 0.9796, 0.9927, 0.9831, 0.9418, 0.9278, 0.9504, 0.9653, 0.9372, 0.7565, 0.4481, 0.7182, 0.8933, 0.9499, 0.9706, 0.4449, 0.3804, 0.1553, 0.04535, 0.03036, 0.1569, 0.3973, 0.1156, 0.002376, 0.4888, 0.1832, 0.09785, 0.2167, 0.5316, 0.4924, 0.09341, 0.7181, 0.7433, 0.8204, 0.7007, 0.7306, 0.6729, 0.7372, 0.9991, 0.9982, 0.9711, 0.993, 0.9828, 0.9962, 0.9842, 0.9975, 0.9972, 0.9985, 0.9982, 0.9845, 0.9946, 0.9907, 0.9965, 0.9893, 0.6588, 0.6584, 0.7309]): _vg.add([_i], _w, 'REPLACE')
_vg = ob_knight1.vertex_groups.new(name='foot.R')
for _i, _w in zip([793, 794, 795, 796, 797, 798, 799, 800, 801, 802, 803, 804, 805, 806, 807, 808, 809, 810, 811, 812, 813, 814, 815, 828, 829, 830, 831, 832, 833, 834, 835, 836], [0.01918, 0.06223, 0.2403, 0.5448, 0.2786, 0.106, 0.04991, 0.008674, 0.5548, 0.6188, 0.8423, 0.9364, 0.97, 0.9523, 0.8416, 0.6022, 0.8827, 0.9032, 0.8789, 0.888, 0.8962, 0.878, 0.9302, 0.5109, 0.8156, 0.8976, 0.7818, 0.4683, 0.5075, 0.9013, 0.8947, 0.876]): _vg.add([_i], _w, 'REPLACE')
_vg = ob_knight1.vertex_groups.new(name='toe.R')
for _i, _w in zip([816, 817, 818, 819, 820, 821, 822, 823, 824, 825, 826, 827, 837, 838, 839, 840, 841], [0.9477, 0.8032, 0.7302, 0.9446, 0.7745, 0.4505, 0.9878, 0.9638, 0.9207, 0.993, 0.9518, 0.9079, 0.6553, 0.7679, 0.9999, 0.9387, 0.9489]): _vg.add([_i], _w, 'REPLACE')
_m = ob_knight1.modifiers.new('Armature', 'ARMATURE')
_m.object = ob_metarig

# ---- collection membership
col_collection_1.objects.link(ob_metarig)
col_collection_1.objects.link(ob_knight1)

# ---- scene / render settings (as saved in the file)
scene.frame_start = 1; scene.frame_end = 250; scene.frame_set(0)
scene.render.engine = 'CYCLES'
scene.render.resolution_percentage = 50
scene.render.dither_intensity = 0.0
scene.cycles.use_denoising = False
scene.cycles.samples = 10
scene.cycles.sampling_pattern = 'TABULATED_SOBOL'
scene.cycles.light_sampling_threshold = 0.0
scene.cycles.use_adaptive_sampling = False
scene.cycles.use_light_tree = False
scene.cycles.blur_glossy = 0.0
scene.cycles.volume_bounces = 1
scene.cycles.pixel_filter_type = 'GAUSSIAN'
scene.cycles.sample_clamp_indirect = 0.0
scene.view_settings.view_transform = 'Standard'
bpy.context.view_layer.update()

# ---- added for rendering (the .blend has no active camera and no usable light): camera, sun
cam_auto = bpy.data.cameras.new('AutoCamera')
cam_auto.lens = 50.0
cam_auto.sensor_width = 36.0
cam_auto.clip_end = 1000.0
ob_auto_camera = bpy.data.objects.new('AutoCamera', cam_auto)
scene.collection.objects.link(ob_auto_camera)
ob_auto_camera.location = (2.51424, -3.00354, 3.05776)
ob_auto_camera.rotation_euler = (1.09748, -7.21219e-08, 0.694738)
scene.camera = ob_auto_camera
light_auto_sun = bpy.data.lights.new('AutoSun', 'SUN')
light_auto_sun.energy = 3.0
light_auto_sun.angle = 0.0523599
ob_auto_sun = bpy.data.objects.new('AutoSun', light_auto_sun)
scene.collection.objects.link(ob_auto_sun)
ob_auto_sun.rotation_euler = (0.872665, 0.174533, 0.523599)
bpy.context.view_layer.update()
